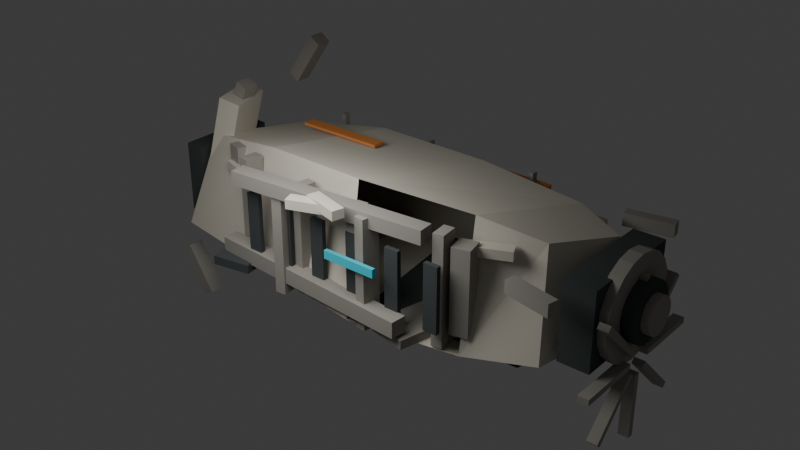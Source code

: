 # Source: TC_HeavyCrashHull_V1.blend  (saved by Blender 4.0.36; exported with 4.5.12 LTS)
import bpy
from mathutils import Matrix  # noqa: F401  (used for matrix-valued properties, if any)

bpy.ops.wm.read_factory_settings(use_empty=True)
scene = bpy.context.scene
scene.name = 'Scene'

# ---- collections
col_collection = bpy.data.collections.new('Collection'); scene.collection.children.link(col_collection)

# ---- materials (node trees are filled in below, after node groups)
mat_tc_mat_worn_off_white_hull = bpy.data.materials.new('TC_MAT_worn_off_white_hull')
mat_tc_mat_worn_off_white_hull.use_transparent_shadow = False
mat_tc_mat_worn_off_white_hull.diffuse_color = (0.72, 0.68, 0.58, 1.0)
mat_tc_mat_graphite_underside_interior = bpy.data.materials.new('TC_MAT_graphite_underside_interior')
mat_tc_mat_graphite_underside_interior.use_transparent_shadow = False
mat_tc_mat_graphite_underside_interior.diffuse_color = (0.08, 0.09, 0.09, 1.0)
mat_tc_mat_worn_steel_ribs_panels = bpy.data.materials.new('TC_MAT_worn_steel_ribs_panels')
mat_tc_mat_worn_steel_ribs_panels.use_transparent_shadow = False
mat_tc_mat_worn_steel_ribs_panels.diffuse_color = (0.38, 0.36, 0.32, 1.0)
mat_tc_mat_muted_orange_markings = bpy.data.materials.new('TC_MAT_muted_orange_markings')
mat_tc_mat_muted_orange_markings.use_transparent_shadow = False
mat_tc_mat_muted_orange_markings.diffuse_color = (0.75, 0.28, 0.08, 1.0)
mat_tc_mat_localized_cyan_breach_slot = bpy.data.materials.new('TC_MAT_localized_cyan_breach_slot')
mat_tc_mat_localized_cyan_breach_slot.use_transparent_shadow = False
mat_tc_mat_localized_cyan_breach_slot.diffuse_color = (0.05, 0.65, 0.8, 1.0)

# ---- material node trees

# ---- world
world_world = bpy.data.worlds.new('World'); scene.world = world_world
world_world.use_nodes = True; world_world.node_tree.nodes.clear()
_N = world_world.node_tree.nodes; _L = world_world.node_tree.links
n0 = _N.new('ShaderNodeOutputWorld'); n0.name = 'World Output'; n0.location = (300, 300)
n1 = _N.new('ShaderNodeBackground'); n1.name = 'Background'; n1.location = (10, 300)
n1.inputs[0].default_value = (0.05088, 0.05088, 0.05088, 1.0)
_L.new(n1.outputs[0], n0.inputs[0])
n0.is_active_output = True
world_world.color = (0.05088, 0.05088, 0.05088)
world_world.use_sun_shadow = False
world_world.sun_shadow_jitter_overblur = 0.0

# ---- lights
light_area = bpy.data.lights.new('Area', 'AREA')
light_area.transmission_factor = 0.0
light_area.energy = 400.0
light_area.shadow_maximum_resolution = 0.006
light_area.use_absolute_resolution = True
light_area.size = 5.0
light_area.size_y = 1.0

# ---- meshes
me_tc_heavycrashhull_v1_broken_asymmetric_industrial_hull_shellmes = bpy.data.meshes.new('TC_HeavyCrashHull_V1_broken_asymmetric_industrial_hull_shellMes')
me_tc_heavycrashhull_v1_broken_asymmetric_industrial_hull_shellmes.from_pydata([(-5.9, -2.0, 0.08), (-5.1, 1.95, 0.0), (-5.45, -1.25, 2.55), (-4.75, 1.45, 2.25), (-2.9, -2.35, -0.05), (-2.3, 2.15, 0.02), (-2.75, -1.75, 3.05), (-2.2, 1.75, 2.62), (0.6, -2.9, 0.0), (0.95, 2.05, -0.03), (0.2, -1.95, 3.15), (1.2, 1.55, 2.7), (3.4, -2.3, -0.12), (3.8, 2.1, 0.0), (3.1, -1.4, 2.95), (4.1, 1.4, 2.5), (5.15, -1.75, 0.05), (5.85, 1.55, 0.12), (4.65, -0.85, 2.55), (5.35, 1.0, 2.22)], [], [(0, 4, 6, 2), (4, 8, 10, 6), (12, 16, 18, 14), (1, 3, 7, 5), (5, 7, 11, 9), (9, 11, 15, 13), (13, 15, 19, 17), (2, 6, 7, 3), (6, 10, 11, 7), (10, 14, 15, 11), (14, 18, 19, 15), (0, 1, 5, 4), (4, 5, 9, 8), (8, 9, 13, 12), (12, 13, 17, 16), (0, 2, 3, 1), (16, 17, 19, 18)])
me_tc_heavycrashhull_v1_broken_asymmetric_industrial_hull_shellmes.materials.append(mat_tc_mat_worn_off_white_hull)
me_tc_heavycrashhull_v1_broken_asymmetric_industrial_hull_shellmes.update()
me_tc_heavycrashhull_v1_flat_graphite_undersidemesh = bpy.data.meshes.new('TC_HeavyCrashHull_V1_flat_graphite_undersideMesh')
me_tc_heavycrashhull_v1_flat_graphite_undersidemesh.from_pydata([(-5.6, -1.75, -0.08), (-5.0, 1.65, -0.08), (5.2, 1.75, -0.08), (4.7, -1.9, -0.08), (-5.3, -1.45, 0.18), (4.5, -1.55, 0.18), (5.0, 1.4, 0.18), (-4.8, 1.35, 0.18)], [], [(0, 1, 2, 3), (0, 4, 7, 1), (3, 2, 6, 5)])
me_tc_heavycrashhull_v1_flat_graphite_undersidemesh.materials.append(mat_tc_mat_graphite_underside_interior)
me_tc_heavycrashhull_v1_flat_graphite_undersidemesh.update()
me_tc_heavycrashhull_v1_large_exposed_internal_rib_1mesh = bpy.data.meshes.new('TC_HeavyCrashHull_V1_large_exposed_internal_rib_1Mesh')
me_tc_heavycrashhull_v1_large_exposed_internal_rib_1mesh.from_pydata([(-3.04, -2.76, -0.045), (-2.76, -2.76, -0.045), (-2.76, -2.28, -0.045), (-3.04, -2.28, -0.045), (-3.04, -2.76, 2.805), (-2.76, -2.76, 2.805), (-2.76, -2.28, 2.805), (-3.04, -2.28, 2.805)], [], [(0, 1, 2, 3), (4, 7, 6, 5), (0, 4, 5, 1), (1, 5, 6, 2), (2, 6, 7, 3), (3, 7, 4, 0)])
me_tc_heavycrashhull_v1_large_exposed_internal_rib_1mesh.materials.append(mat_tc_mat_worn_steel_ribs_panels)
me_tc_heavycrashhull_v1_large_exposed_internal_rib_1mesh.update()
me_tc_heavycrashhull_v1_graphite_void_between_ribs_1mesh = bpy.data.meshes.new('TC_HeavyCrashHull_V1_graphite_void_between_ribs_1Mesh')
me_tc_heavycrashhull_v1_graphite_void_between_ribs_1mesh.from_pydata([(-2.73, -2.74, 0.51), (-2.35, -2.74, 0.51), (-2.35, -2.62, 0.51), (-2.73, -2.62, 0.51), (-2.73, -2.74, 2.21), (-2.35, -2.74, 2.21), (-2.35, -2.62, 2.21), (-2.73, -2.62, 2.21)], [], [(0, 1, 2, 3), (4, 7, 6, 5), (0, 4, 5, 1), (1, 5, 6, 2), (2, 6, 7, 3), (3, 7, 4, 0)])
me_tc_heavycrashhull_v1_graphite_void_between_ribs_1mesh.materials.append(mat_tc_mat_graphite_underside_interior)
me_tc_heavycrashhull_v1_graphite_void_between_ribs_1mesh.update()
me_tc_heavycrashhull_v1_large_exposed_internal_rib_2mesh = bpy.data.meshes.new('TC_HeavyCrashHull_V1_large_exposed_internal_rib_2Mesh')
me_tc_heavycrashhull_v1_large_exposed_internal_rib_2mesh.from_pydata([(-1.99, -2.76, -0.045), (-1.71, -2.76, -0.045), (-1.71, -2.28, -0.045), (-1.99, -2.28, -0.045), (-1.99, -2.76, 2.805), (-1.71, -2.76, 2.805), (-1.71, -2.28, 2.805), (-1.99, -2.28, 2.805)], [], [(0, 1, 2, 3), (4, 7, 6, 5), (0, 4, 5, 1), (1, 5, 6, 2), (2, 6, 7, 3), (3, 7, 4, 0)])
me_tc_heavycrashhull_v1_large_exposed_internal_rib_2mesh.materials.append(mat_tc_mat_worn_steel_ribs_panels)
me_tc_heavycrashhull_v1_large_exposed_internal_rib_2mesh.update()
me_tc_heavycrashhull_v1_graphite_void_between_ribs_2mesh = bpy.data.meshes.new('TC_HeavyCrashHull_V1_graphite_void_between_ribs_2Mesh')
me_tc_heavycrashhull_v1_graphite_void_between_ribs_2mesh.from_pydata([(-1.68, -2.74, 0.51), (-1.3, -2.74, 0.51), (-1.3, -2.62, 0.51), (-1.68, -2.62, 0.51), (-1.68, -2.74, 2.21), (-1.3, -2.74, 2.21), (-1.3, -2.62, 2.21), (-1.68, -2.62, 2.21)], [], [(0, 1, 2, 3), (4, 7, 6, 5), (0, 4, 5, 1), (1, 5, 6, 2), (2, 6, 7, 3), (3, 7, 4, 0)])
me_tc_heavycrashhull_v1_graphite_void_between_ribs_2mesh.materials.append(mat_tc_mat_graphite_underside_interior)
me_tc_heavycrashhull_v1_graphite_void_between_ribs_2mesh.update()
me_tc_heavycrashhull_v1_large_exposed_internal_rib_3mesh = bpy.data.meshes.new('TC_HeavyCrashHull_V1_large_exposed_internal_rib_3Mesh')
me_tc_heavycrashhull_v1_large_exposed_internal_rib_3mesh.from_pydata([(-0.94, -2.76, -0.045), (-0.66, -2.76, -0.045), (-0.66, -2.28, -0.045), (-0.94, -2.28, -0.045), (-0.94, -2.76, 2.805), (-0.66, -2.76, 2.805), (-0.66, -2.28, 2.805), (-0.94, -2.28, 2.805)], [], [(0, 1, 2, 3), (4, 7, 6, 5), (0, 4, 5, 1), (1, 5, 6, 2), (2, 6, 7, 3), (3, 7, 4, 0)])
me_tc_heavycrashhull_v1_large_exposed_internal_rib_3mesh.materials.append(mat_tc_mat_worn_steel_ribs_panels)
me_tc_heavycrashhull_v1_large_exposed_internal_rib_3mesh.update()
me_tc_heavycrashhull_v1_graphite_void_between_ribs_3mesh = bpy.data.meshes.new('TC_HeavyCrashHull_V1_graphite_void_between_ribs_3Mesh')
me_tc_heavycrashhull_v1_graphite_void_between_ribs_3mesh.from_pydata([(-0.63, -2.74, 0.51), (-0.25, -2.74, 0.51), (-0.25, -2.62, 0.51), (-0.63, -2.62, 0.51), (-0.63, -2.74, 2.21), (-0.25, -2.74, 2.21), (-0.25, -2.62, 2.21), (-0.63, -2.62, 2.21)], [], [(0, 1, 2, 3), (4, 7, 6, 5), (0, 4, 5, 1), (1, 5, 6, 2), (2, 6, 7, 3), (3, 7, 4, 0)])
me_tc_heavycrashhull_v1_graphite_void_between_ribs_3mesh.materials.append(mat_tc_mat_graphite_underside_interior)
me_tc_heavycrashhull_v1_graphite_void_between_ribs_3mesh.update()
me_tc_heavycrashhull_v1_large_exposed_internal_rib_4mesh = bpy.data.meshes.new('TC_HeavyCrashHull_V1_large_exposed_internal_rib_4Mesh')
me_tc_heavycrashhull_v1_large_exposed_internal_rib_4mesh.from_pydata([(0.16, -2.76, -0.045), (0.44, -2.76, -0.045), (0.44, -2.28, -0.045), (0.16, -2.28, -0.045), (0.16, -2.76, 2.805), (0.44, -2.76, 2.805), (0.44, -2.28, 2.805), (0.16, -2.28, 2.805)], [], [(0, 1, 2, 3), (4, 7, 6, 5), (0, 4, 5, 1), (1, 5, 6, 2), (2, 6, 7, 3), (3, 7, 4, 0)])
me_tc_heavycrashhull_v1_large_exposed_internal_rib_4mesh.materials.append(mat_tc_mat_worn_steel_ribs_panels)
me_tc_heavycrashhull_v1_large_exposed_internal_rib_4mesh.update()
me_tc_heavycrashhull_v1_graphite_void_between_ribs_4mesh = bpy.data.meshes.new('TC_HeavyCrashHull_V1_graphite_void_between_ribs_4Mesh')
me_tc_heavycrashhull_v1_graphite_void_between_ribs_4mesh.from_pydata([(0.47, -2.74, 0.51), (0.85, -2.74, 0.51), (0.85, -2.62, 0.51), (0.47, -2.62, 0.51), (0.47, -2.74, 2.21), (0.85, -2.74, 2.21), (0.85, -2.62, 2.21), (0.47, -2.62, 2.21)], [], [(0, 1, 2, 3), (4, 7, 6, 5), (0, 4, 5, 1), (1, 5, 6, 2), (2, 6, 7, 3), (3, 7, 4, 0)])
me_tc_heavycrashhull_v1_graphite_void_between_ribs_4mesh.materials.append(mat_tc_mat_graphite_underside_interior)
me_tc_heavycrashhull_v1_graphite_void_between_ribs_4mesh.update()
me_tc_heavycrashhull_v1_large_exposed_internal_rib_5mesh = bpy.data.meshes.new('TC_HeavyCrashHull_V1_large_exposed_internal_rib_5Mesh')
me_tc_heavycrashhull_v1_large_exposed_internal_rib_5mesh.from_pydata([(1.31, -2.76, -0.045), (1.59, -2.76, -0.045), (1.59, -2.28, -0.045), (1.31, -2.28, -0.045), (1.31, -2.76, 2.805), (1.59, -2.76, 2.805), (1.59, -2.28, 2.805), (1.31, -2.28, 2.805)], [], [(0, 1, 2, 3), (4, 7, 6, 5), (0, 4, 5, 1), (1, 5, 6, 2), (2, 6, 7, 3), (3, 7, 4, 0)])
me_tc_heavycrashhull_v1_large_exposed_internal_rib_5mesh.materials.append(mat_tc_mat_worn_steel_ribs_panels)
me_tc_heavycrashhull_v1_large_exposed_internal_rib_5mesh.update()
me_tc_heavycrashhull_v1_graphite_void_between_ribs_5mesh = bpy.data.meshes.new('TC_HeavyCrashHull_V1_graphite_void_between_ribs_5Mesh')
me_tc_heavycrashhull_v1_graphite_void_between_ribs_5mesh.from_pydata([(1.62, -2.74, 0.51), (2.0, -2.74, 0.51), (2.0, -2.62, 0.51), (1.62, -2.62, 0.51), (1.62, -2.74, 2.21), (2.0, -2.74, 2.21), (2.0, -2.62, 2.21), (1.62, -2.62, 2.21)], [], [(0, 1, 2, 3), (4, 7, 6, 5), (0, 4, 5, 1), (1, 5, 6, 2), (2, 6, 7, 3), (3, 7, 4, 0)])
me_tc_heavycrashhull_v1_graphite_void_between_ribs_5mesh.materials.append(mat_tc_mat_graphite_underside_interior)
me_tc_heavycrashhull_v1_graphite_void_between_ribs_5mesh.update()
me_tc_heavycrashhull_v1_large_exposed_internal_rib_6mesh = bpy.data.meshes.new('TC_HeavyCrashHull_V1_large_exposed_internal_rib_6Mesh')
me_tc_heavycrashhull_v1_large_exposed_internal_rib_6mesh.from_pydata([(2.41, -2.76, -0.045), (2.69, -2.76, -0.045), (2.69, -2.28, -0.045), (2.41, -2.28, -0.045), (2.41, -2.76, 2.805), (2.69, -2.76, 2.805), (2.69, -2.28, 2.805), (2.41, -2.28, 2.805)], [], [(0, 1, 2, 3), (4, 7, 6, 5), (0, 4, 5, 1), (1, 5, 6, 2), (2, 6, 7, 3), (3, 7, 4, 0)])
me_tc_heavycrashhull_v1_large_exposed_internal_rib_6mesh.materials.append(mat_tc_mat_worn_steel_ribs_panels)
me_tc_heavycrashhull_v1_large_exposed_internal_rib_6mesh.update()
me_tc_heavycrashhull_v1_graphite_void_between_ribs_6mesh = bpy.data.meshes.new('TC_HeavyCrashHull_V1_graphite_void_between_ribs_6Mesh')
me_tc_heavycrashhull_v1_graphite_void_between_ribs_6mesh.from_pydata([(2.72, -2.74, 0.51), (3.1, -2.74, 0.51), (3.1, -2.62, 0.51), (2.72, -2.62, 0.51), (2.72, -2.74, 2.21), (3.1, -2.74, 2.21), (3.1, -2.62, 2.21), (2.72, -2.62, 2.21)], [], [(0, 1, 2, 3), (4, 7, 6, 5), (0, 4, 5, 1), (1, 5, 6, 2), (2, 6, 7, 3), (3, 7, 4, 0)])
me_tc_heavycrashhull_v1_graphite_void_between_ribs_6mesh.materials.append(mat_tc_mat_graphite_underside_interior)
me_tc_heavycrashhull_v1_graphite_void_between_ribs_6mesh.update()
me_tc_heavycrashhull_v1_thick_torn_breach_lower_lipmesh = bpy.data.meshes.new('TC_HeavyCrashHull_V1_thick_torn_breach_lower_lipMesh')
me_tc_heavycrashhull_v1_thick_torn_breach_lower_lipmesh.from_pydata([(-3.5, -2.99, 0.25), (2.4, -2.99, 0.25), (2.4, -2.57, 0.25), (-3.5, -2.57, 0.25), (-3.5, -2.99, 0.67), (2.4, -2.99, 0.67), (2.4, -2.57, 0.67), (-3.5, -2.57, 0.67)], [], [(0, 1, 2, 3), (4, 7, 6, 5), (0, 4, 5, 1), (1, 5, 6, 2), (2, 6, 7, 3), (3, 7, 4, 0)])
me_tc_heavycrashhull_v1_thick_torn_breach_lower_lipmesh.materials.append(mat_tc_mat_worn_steel_ribs_panels)
me_tc_heavycrashhull_v1_thick_torn_breach_lower_lipmesh.update()
me_tc_heavycrashhull_v1_thick_torn_breach_upper_lipmesh = bpy.data.meshes.new('TC_HeavyCrashHull_V1_thick_torn_breach_upper_lipMesh')
me_tc_heavycrashhull_v1_thick_torn_breach_upper_lipmesh.from_pydata([(-3.05, -2.89, 2.54), (2.35, -2.89, 2.54), (2.35, -2.47, 2.54), (-3.05, -2.47, 2.54), (-3.05, -2.89, 2.9), (2.35, -2.89, 2.9), (2.35, -2.47, 2.9), (-3.05, -2.47, 2.9)], [], [(0, 1, 2, 3), (4, 7, 6, 5), (0, 4, 5, 1), (1, 5, 6, 2), (2, 6, 7, 3), (3, 7, 4, 0)])
me_tc_heavycrashhull_v1_thick_torn_breach_upper_lipmesh.materials.append(mat_tc_mat_worn_steel_ribs_panels)
me_tc_heavycrashhull_v1_thick_torn_breach_upper_lipmesh.update()
me_tc_heavycrashhull_v1_breach_forward_ripped_vertical_edgemesh = bpy.data.meshes.new('TC_HeavyCrashHull_V1_breach_forward_ripped_vertical_edgeMesh')
me_tc_heavycrashhull_v1_breach_forward_ripped_vertical_edgemesh.from_pydata([(-3.76, -2.86, 0.255), (-3.34, -2.86, 0.255), (-3.34, -2.38, 0.255), (-3.76, -2.38, 0.255), (-3.76, -2.86, 2.705), (-3.34, -2.86, 2.705), (-3.34, -2.38, 2.705), (-3.76, -2.38, 2.705)], [], [(0, 1, 2, 3), (4, 7, 6, 5), (0, 4, 5, 1), (1, 5, 6, 2), (2, 6, 7, 3), (3, 7, 4, 0)])
me_tc_heavycrashhull_v1_breach_forward_ripped_vertical_edgemesh.materials.append(mat_tc_mat_worn_steel_ribs_panels)
me_tc_heavycrashhull_v1_breach_forward_ripped_vertical_edgemesh.update()
me_tc_heavycrashhull_v1_breach_rear_ripped_vertical_edgemesh = bpy.data.meshes.new('TC_HeavyCrashHull_V1_breach_rear_ripped_vertical_edgeMesh')
me_tc_heavycrashhull_v1_breach_rear_ripped_vertical_edgemesh.from_pydata([(2.52, -2.95, 0.34), (2.98, -2.95, 0.34), (2.98, -2.45, 0.34), (2.52, -2.45, 0.34), (2.52, -2.95, 2.54), (2.98, -2.95, 2.54), (2.98, -2.45, 2.54), (2.52, -2.45, 2.54)], [], [(0, 1, 2, 3), (4, 7, 6, 5), (0, 4, 5, 1), (1, 5, 6, 2), (2, 6, 7, 3), (3, 7, 4, 0)])
me_tc_heavycrashhull_v1_breach_rear_ripped_vertical_edgemesh.materials.append(mat_tc_mat_worn_steel_ribs_panels)
me_tc_heavycrashhull_v1_breach_rear_ripped_vertical_edgemesh.update()
me_tc_heavycrashhull_v1_curled_torn_breach_panel_1mesh = bpy.data.meshes.new('TC_HeavyCrashHull_V1_curled_torn_breach_panel_1Mesh')
me_tc_heavycrashhull_v1_curled_torn_breach_panel_1mesh.from_pydata([(-3.625, -3.11, 2.03), (-2.575, -3.11, 2.03), (-2.575, -2.79, 2.03), (-3.625, -2.79, 2.03), (-3.625, -3.11, 2.27), (-2.575, -3.11, 2.27), (-2.575, -2.79, 2.27), (-3.625, -2.79, 2.27)], [], [(0, 1, 2, 3), (4, 7, 6, 5), (0, 4, 5, 1), (1, 5, 6, 2), (2, 6, 7, 3), (3, 7, 4, 0)])
me_tc_heavycrashhull_v1_curled_torn_breach_panel_1mesh.materials.append(mat_tc_mat_worn_off_white_hull)
me_tc_heavycrashhull_v1_curled_torn_breach_panel_1mesh.update()
me_tc_heavycrashhull_v1_curled_torn_breach_panel_2mesh = bpy.data.meshes.new('TC_HeavyCrashHull_V1_curled_torn_breach_panel_2Mesh')
me_tc_heavycrashhull_v1_curled_torn_breach_panel_2mesh.from_pydata([(-1.775, -3.11, 2.73), (-0.725, -3.11, 2.73), (-0.725, -2.79, 2.73), (-1.775, -2.79, 2.73), (-1.775, -3.11, 2.97), (-0.725, -3.11, 2.97), (-0.725, -2.79, 2.97), (-1.775, -2.79, 2.97)], [], [(0, 1, 2, 3), (4, 7, 6, 5), (0, 4, 5, 1), (1, 5, 6, 2), (2, 6, 7, 3), (3, 7, 4, 0)])
me_tc_heavycrashhull_v1_curled_torn_breach_panel_2mesh.materials.append(mat_tc_mat_worn_off_white_hull)
me_tc_heavycrashhull_v1_curled_torn_breach_panel_2mesh.update()
me_tc_heavycrashhull_v1_curled_torn_breach_panel_3mesh = bpy.data.meshes.new('TC_HeavyCrashHull_V1_curled_torn_breach_panel_3Mesh')
me_tc_heavycrashhull_v1_curled_torn_breach_panel_3mesh.from_pydata([(0.525, -3.11, 2.8), (1.575, -3.11, 2.8), (1.575, -2.79, 2.8), (0.525, -2.79, 2.8), (0.525, -3.11, 3.04), (1.575, -3.11, 3.04), (1.575, -2.79, 3.04), (0.525, -2.79, 3.04)], [], [(0, 1, 2, 3), (4, 7, 6, 5), (0, 4, 5, 1), (1, 5, 6, 2), (2, 6, 7, 3), (3, 7, 4, 0)])
me_tc_heavycrashhull_v1_curled_torn_breach_panel_3mesh.materials.append(mat_tc_mat_worn_off_white_hull)
me_tc_heavycrashhull_v1_curled_torn_breach_panel_3mesh.update()
me_tc_heavycrashhull_v1_curled_torn_breach_panel_4mesh = bpy.data.meshes.new('TC_HeavyCrashHull_V1_curled_torn_breach_panel_4Mesh')
me_tc_heavycrashhull_v1_curled_torn_breach_panel_4mesh.from_pydata([(2.175, -3.11, 2.23), (3.225, -3.11, 2.23), (3.225, -2.79, 2.23), (2.175, -2.79, 2.23), (2.175, -3.11, 2.47), (3.225, -3.11, 2.47), (3.225, -2.79, 2.47), (2.175, -2.79, 2.47)], [], [(0, 1, 2, 3), (4, 7, 6, 5), (0, 4, 5, 1), (1, 5, 6, 2), (2, 6, 7, 3), (3, 7, 4, 0)])
me_tc_heavycrashhull_v1_curled_torn_breach_panel_4mesh.materials.append(mat_tc_mat_worn_off_white_hull)
me_tc_heavycrashhull_v1_curled_torn_breach_panel_4mesh.update()
me_tc_heavycrashhull_v1_uneven_buried_torn_lower_edge_1mesh = bpy.data.meshes.new('TC_HeavyCrashHull_V1_uneven_buried_torn_lower_edge_1Mesh')
me_tc_heavycrashhull_v1_uneven_buried_torn_lower_edge_1mesh.from_pydata([(-4.175, -2.45, 0.06), (-3.125, -2.45, 0.06), (-3.125, 1.95, 0.06), (-4.175, 1.95, 0.06), (-4.175, -2.45, 0.3), (-3.125, -2.45, 0.3), (-3.125, 1.95, 0.3), (-4.175, 1.95, 0.3)], [], [(0, 1, 2, 3), (4, 7, 6, 5), (0, 4, 5, 1), (1, 5, 6, 2), (2, 6, 7, 3), (3, 7, 4, 0)])
me_tc_heavycrashhull_v1_uneven_buried_torn_lower_edge_1mesh.materials.append(mat_tc_mat_graphite_underside_interior)
me_tc_heavycrashhull_v1_uneven_buried_torn_lower_edge_1mesh.update()
me_tc_heavycrashhull_v1_uneven_buried_torn_lower_edge_2mesh = bpy.data.meshes.new('TC_HeavyCrashHull_V1_uneven_buried_torn_lower_edge_2Mesh')
me_tc_heavycrashhull_v1_uneven_buried_torn_lower_edge_2mesh.from_pydata([(-2.575, -2.45, -0.17), (-1.525, -2.45, -0.17), (-1.525, 1.95, -0.17), (-2.575, 1.95, -0.17), (-2.575, -2.45, 0.07), (-1.525, -2.45, 0.07), (-1.525, 1.95, 0.07), (-2.575, 1.95, 0.07)], [], [(0, 1, 2, 3), (4, 7, 6, 5), (0, 4, 5, 1), (1, 5, 6, 2), (2, 6, 7, 3), (3, 7, 4, 0)])
me_tc_heavycrashhull_v1_uneven_buried_torn_lower_edge_2mesh.materials.append(mat_tc_mat_worn_steel_ribs_panels)
me_tc_heavycrashhull_v1_uneven_buried_torn_lower_edge_2mesh.update()
me_tc_heavycrashhull_v1_uneven_buried_torn_lower_edge_3mesh = bpy.data.meshes.new('TC_HeavyCrashHull_V1_uneven_buried_torn_lower_edge_3Mesh')
me_tc_heavycrashhull_v1_uneven_buried_torn_lower_edge_3mesh.from_pydata([(0.225, -2.45, -0.24), (1.275, -2.45, -0.24), (1.275, 1.95, -0.24), (0.225, 1.95, -0.24), (0.225, -2.45, 0.0), (1.275, -2.45, 0.0), (1.275, 1.95, 0.0), (0.225, 1.95, 0.0)], [], [(0, 1, 2, 3), (4, 7, 6, 5), (0, 4, 5, 1), (1, 5, 6, 2), (2, 6, 7, 3), (3, 7, 4, 0)])
me_tc_heavycrashhull_v1_uneven_buried_torn_lower_edge_3mesh.materials.append(mat_tc_mat_graphite_underside_interior)
me_tc_heavycrashhull_v1_uneven_buried_torn_lower_edge_3mesh.update()
me_tc_heavycrashhull_v1_uneven_buried_torn_lower_edge_4mesh = bpy.data.meshes.new('TC_HeavyCrashHull_V1_uneven_buried_torn_lower_edge_4Mesh')
me_tc_heavycrashhull_v1_uneven_buried_torn_lower_edge_4mesh.from_pydata([(1.825, -2.45, -0.07), (2.875, -2.45, -0.07), (2.875, 1.95, -0.07), (1.825, 1.95, -0.07), (1.825, -2.45, 0.17), (2.875, -2.45, 0.17), (2.875, 1.95, 0.17), (1.825, 1.95, 0.17)], [], [(0, 1, 2, 3), (4, 7, 6, 5), (0, 4, 5, 1), (1, 5, 6, 2), (2, 6, 7, 3), (3, 7, 4, 0)])
me_tc_heavycrashhull_v1_uneven_buried_torn_lower_edge_4mesh.materials.append(mat_tc_mat_worn_steel_ribs_panels)
me_tc_heavycrashhull_v1_uneven_buried_torn_lower_edge_4mesh.update()
me_tc_heavycrashhull_v1_uneven_buried_torn_lower_edge_5mesh = bpy.data.meshes.new('TC_HeavyCrashHull_V1_uneven_buried_torn_lower_edge_5Mesh')
me_tc_heavycrashhull_v1_uneven_buried_torn_lower_edge_5mesh.from_pydata([(3.525, -2.45, -0.1), (4.575, -2.45, -0.1), (4.575, 1.95, -0.1), (3.525, 1.95, -0.1), (3.525, -2.45, 0.14), (4.575, -2.45, 0.14), (4.575, 1.95, 0.14), (3.525, 1.95, 0.14)], [], [(0, 1, 2, 3), (4, 7, 6, 5), (0, 4, 5, 1), (1, 5, 6, 2), (2, 6, 7, 3), (3, 7, 4, 0)])
me_tc_heavycrashhull_v1_uneven_buried_torn_lower_edge_5mesh.materials.append(mat_tc_mat_graphite_underside_interior)
me_tc_heavycrashhull_v1_uneven_buried_torn_lower_edge_5mesh.update()
me_tc_heavycrashhull_v1_manufactured_hull_panel_1mesh = bpy.data.meshes.new('TC_HeavyCrashHull_V1_manufactured_hull_panel_1Mesh')
me_tc_heavycrashhull_v1_manufactured_hull_panel_1mesh.from_pydata([(-4.575, 1.97, 0.825), (-3.025, 1.97, 0.825), (-3.025, 2.19, 0.825), (-4.575, 2.19, 0.825), (-4.575, 1.97, 1.875), (-3.025, 1.97, 1.875), (-3.025, 2.19, 1.875), (-4.575, 2.19, 1.875)], [], [(0, 1, 2, 3), (4, 7, 6, 5), (0, 4, 5, 1), (1, 5, 6, 2), (2, 6, 7, 3), (3, 7, 4, 0)])
me_tc_heavycrashhull_v1_manufactured_hull_panel_1mesh.materials.append(mat_tc_mat_worn_off_white_hull)
me_tc_heavycrashhull_v1_manufactured_hull_panel_1mesh.update()
me_tc_heavycrashhull_v1_manufactured_hull_panel_2mesh = bpy.data.meshes.new('TC_HeavyCrashHull_V1_manufactured_hull_panel_2Mesh')
me_tc_heavycrashhull_v1_manufactured_hull_panel_2mesh.from_pydata([(-1.975, 1.97, 0.825), (-0.425, 1.97, 0.825), (-0.425, 2.19, 0.825), (-1.975, 2.19, 0.825), (-1.975, 1.97, 1.875), (-0.425, 1.97, 1.875), (-0.425, 2.19, 1.875), (-1.975, 2.19, 1.875)], [], [(0, 1, 2, 3), (4, 7, 6, 5), (0, 4, 5, 1), (1, 5, 6, 2), (2, 6, 7, 3), (3, 7, 4, 0)])
me_tc_heavycrashhull_v1_manufactured_hull_panel_2mesh.materials.append(mat_tc_mat_worn_off_white_hull)
me_tc_heavycrashhull_v1_manufactured_hull_panel_2mesh.update()
me_tc_heavycrashhull_v1_manufactured_hull_panel_3mesh = bpy.data.meshes.new('TC_HeavyCrashHull_V1_manufactured_hull_panel_3Mesh')
me_tc_heavycrashhull_v1_manufactured_hull_panel_3mesh.from_pydata([(0.625, 1.97, 0.825), (2.175, 1.97, 0.825), (2.175, 2.19, 0.825), (0.625, 2.19, 0.825), (0.625, 1.97, 1.875), (2.175, 1.97, 1.875), (2.175, 2.19, 1.875), (0.625, 2.19, 1.875)], [], [(0, 1, 2, 3), (4, 7, 6, 5), (0, 4, 5, 1), (1, 5, 6, 2), (2, 6, 7, 3), (3, 7, 4, 0)])
me_tc_heavycrashhull_v1_manufactured_hull_panel_3mesh.materials.append(mat_tc_mat_worn_off_white_hull)
me_tc_heavycrashhull_v1_manufactured_hull_panel_3mesh.update()
me_tc_heavycrashhull_v1_manufactured_hull_panel_4mesh = bpy.data.meshes.new('TC_HeavyCrashHull_V1_manufactured_hull_panel_4Mesh')
me_tc_heavycrashhull_v1_manufactured_hull_panel_4mesh.from_pydata([(2.825, 1.97, 0.825), (4.375, 1.97, 0.825), (4.375, 2.19, 0.825), (2.825, 2.19, 0.825), (2.825, 1.97, 1.875), (4.375, 1.97, 1.875), (4.375, 2.19, 1.875), (2.825, 2.19, 1.875)], [], [(0, 1, 2, 3), (4, 7, 6, 5), (0, 4, 5, 1), (1, 5, 6, 2), (2, 6, 7, 3), (3, 7, 4, 0)])
me_tc_heavycrashhull_v1_manufactured_hull_panel_4mesh.materials.append(mat_tc_mat_worn_off_white_hull)
me_tc_heavycrashhull_v1_manufactured_hull_panel_4mesh.update()
me_tc_heavycrashhull_v1_worn_steel_panel_seam_1mesh = bpy.data.meshes.new('TC_HeavyCrashHull_V1_worn_steel_panel_seam_1Mesh')
me_tc_heavycrashhull_v1_worn_steel_panel_seam_1mesh.from_pydata([(-4.06, 2.13, 0.35), (-3.94, 2.13, 0.35), (-3.94, 2.31, 0.35), (-4.06, 2.31, 0.35), (-4.06, 2.13, 2.45), (-3.94, 2.13, 2.45), (-3.94, 2.31, 2.45), (-4.06, 2.31, 2.45)], [], [(0, 1, 2, 3), (4, 7, 6, 5), (0, 4, 5, 1), (1, 5, 6, 2), (2, 6, 7, 3), (3, 7, 4, 0)])
me_tc_heavycrashhull_v1_worn_steel_panel_seam_1mesh.materials.append(mat_tc_mat_worn_steel_ribs_panels)
me_tc_heavycrashhull_v1_worn_steel_panel_seam_1mesh.update()
me_tc_heavycrashhull_v1_worn_steel_panel_seam_2mesh = bpy.data.meshes.new('TC_HeavyCrashHull_V1_worn_steel_panel_seam_2Mesh')
me_tc_heavycrashhull_v1_worn_steel_panel_seam_2mesh.from_pydata([(-1.06, 2.13, 0.35), (-0.94, 2.13, 0.35), (-0.94, 2.31, 0.35), (-1.06, 2.31, 0.35), (-1.06, 2.13, 2.45), (-0.94, 2.13, 2.45), (-0.94, 2.31, 2.45), (-1.06, 2.31, 2.45)], [], [(0, 1, 2, 3), (4, 7, 6, 5), (0, 4, 5, 1), (1, 5, 6, 2), (2, 6, 7, 3), (3, 7, 4, 0)])
me_tc_heavycrashhull_v1_worn_steel_panel_seam_2mesh.materials.append(mat_tc_mat_worn_steel_ribs_panels)
me_tc_heavycrashhull_v1_worn_steel_panel_seam_2mesh.update()
me_tc_heavycrashhull_v1_worn_steel_panel_seam_3mesh = bpy.data.meshes.new('TC_HeavyCrashHull_V1_worn_steel_panel_seam_3Mesh')
me_tc_heavycrashhull_v1_worn_steel_panel_seam_3mesh.from_pydata([(2.14, 2.13, 0.35), (2.26, 2.13, 0.35), (2.26, 2.31, 0.35), (2.14, 2.31, 0.35), (2.14, 2.13, 2.45), (2.26, 2.13, 2.45), (2.26, 2.31, 2.45), (2.14, 2.31, 2.45)], [], [(0, 1, 2, 3), (4, 7, 6, 5), (0, 4, 5, 1), (1, 5, 6, 2), (2, 6, 7, 3), (3, 7, 4, 0)])
me_tc_heavycrashhull_v1_worn_steel_panel_seam_3mesh.materials.append(mat_tc_mat_worn_steel_ribs_panels)
me_tc_heavycrashhull_v1_worn_steel_panel_seam_3mesh.update()
me_tc_heavycrashhull_v1_crushed_front_folded_offwhite_plate_leftme = bpy.data.meshes.new('TC_HeavyCrashHull_V1_crushed_front_folded_offwhite_plate_leftMe')
me_tc_heavycrashhull_v1_crushed_front_folded_offwhite_plate_leftme.from_pydata([(-6.31, -1.675, 0.225), (-5.59, -1.675, 0.225), (-5.59, 0.175, 0.225), (-6.31, 0.175, 0.225), (-6.31, -1.675, 1.875), (-5.59, -1.675, 1.875), (-5.59, 0.175, 1.875), (-6.31, 0.175, 1.875)], [], [(0, 1, 2, 3), (4, 7, 6, 5), (0, 4, 5, 1), (1, 5, 6, 2), (2, 6, 7, 3), (3, 7, 4, 0)])
me_tc_heavycrashhull_v1_crushed_front_folded_offwhite_plate_leftme.materials.append(mat_tc_mat_worn_off_white_hull)
me_tc_heavycrashhull_v1_crushed_front_folded_offwhite_plate_leftme.update()
me_tc_heavycrashhull_v1_crushed_front_folded_offwhite_plate_rightm = bpy.data.meshes.new('TC_HeavyCrashHull_V1_crushed_front_folded_offwhite_plate_rightM')
me_tc_heavycrashhull_v1_crushed_front_folded_offwhite_plate_rightm.from_pydata([(-6.01, 0.225, 0.415), (-5.43, 0.225, 0.415), (-5.43, 1.475, 0.415), (-6.01, 1.475, 0.415), (-6.01, 0.225, 2.265), (-5.43, 0.225, 2.265), (-5.43, 1.475, 2.265), (-6.01, 1.475, 2.265)], [], [(0, 1, 2, 3), (4, 7, 6, 5), (0, 4, 5, 1), (1, 5, 6, 2), (2, 6, 7, 3), (3, 7, 4, 0)])
me_tc_heavycrashhull_v1_crushed_front_folded_offwhite_plate_rightm.materials.append(mat_tc_mat_worn_off_white_hull)
me_tc_heavycrashhull_v1_crushed_front_folded_offwhite_plate_rightm.update()
me_tc_heavycrashhull_v1_crushed_front_large_graphite_voidmesh = bpy.data.meshes.new('TC_HeavyCrashHull_V1_crushed_front_large_graphite_voidMesh')
me_tc_heavycrashhull_v1_crushed_front_large_graphite_voidmesh.from_pydata([(-6.41, -1.455, 0.145), (-5.89, -1.455, 0.145), (-5.89, 0.895, 0.145), (-6.41, 0.895, 0.145), (-6.41, -1.455, 2.095), (-5.89, -1.455, 2.095), (-5.89, 0.895, 2.095), (-6.41, 0.895, 2.095)], [], [(0, 1, 2, 3), (4, 7, 6, 5), (0, 4, 5, 1), (1, 5, 6, 2), (2, 6, 7, 3), (3, 7, 4, 0)])
me_tc_heavycrashhull_v1_crushed_front_large_graphite_voidmesh.materials.append(mat_tc_mat_graphite_underside_interior)
me_tc_heavycrashhull_v1_crushed_front_large_graphite_voidmesh.update()
me_tc_heavycrashhull_v1_jagged_front_steel_fracture_strut_1mesh = bpy.data.meshes.new('TC_HeavyCrashHull_V1_jagged_front_steel_fracture_strut_1Mesh')
me_tc_heavycrashhull_v1_jagged_front_steel_fracture_strut_1mesh.from_pydata([(-6.19, -1.76, 1.175), (-5.85, -1.76, 1.175), (-5.85, -1.34, 1.175), (-6.19, -1.34, 1.175), (-6.19, -1.76, 2.625), (-5.85, -1.76, 2.625), (-5.85, -1.34, 2.625), (-6.19, -1.34, 2.625)], [], [(0, 1, 2, 3), (4, 7, 6, 5), (0, 4, 5, 1), (1, 5, 6, 2), (2, 6, 7, 3), (3, 7, 4, 0)])
me_tc_heavycrashhull_v1_jagged_front_steel_fracture_strut_1mesh.materials.append(mat_tc_mat_worn_steel_ribs_panels)
me_tc_heavycrashhull_v1_jagged_front_steel_fracture_strut_1mesh.update()
me_tc_heavycrashhull_v1_jagged_front_steel_fracture_strut_2mesh = bpy.data.meshes.new('TC_HeavyCrashHull_V1_jagged_front_steel_fracture_strut_2Mesh')
me_tc_heavycrashhull_v1_jagged_front_steel_fracture_strut_2mesh.from_pydata([(-6.19, -0.86, -0.025), (-5.85, -0.86, -0.025), (-5.85, -0.44, -0.025), (-6.19, -0.44, -0.025), (-6.19, -0.86, 1.425), (-5.85, -0.86, 1.425), (-5.85, -0.44, 1.425), (-6.19, -0.44, 1.425)], [], [(0, 1, 2, 3), (4, 7, 6, 5), (0, 4, 5, 1), (1, 5, 6, 2), (2, 6, 7, 3), (3, 7, 4, 0)])
me_tc_heavycrashhull_v1_jagged_front_steel_fracture_strut_2mesh.materials.append(mat_tc_mat_worn_steel_ribs_panels)
me_tc_heavycrashhull_v1_jagged_front_steel_fracture_strut_2mesh.update()
me_tc_heavycrashhull_v1_jagged_front_steel_fracture_strut_3mesh = bpy.data.meshes.new('TC_HeavyCrashHull_V1_jagged_front_steel_fracture_strut_3Mesh')
me_tc_heavycrashhull_v1_jagged_front_steel_fracture_strut_3mesh.from_pydata([(-6.19, 0.14, 1.325), (-5.85, 0.14, 1.325), (-5.85, 0.56, 1.325), (-6.19, 0.56, 1.325), (-6.19, 0.14, 2.775), (-5.85, 0.14, 2.775), (-5.85, 0.56, 2.775), (-6.19, 0.56, 2.775)], [], [(0, 1, 2, 3), (4, 7, 6, 5), (0, 4, 5, 1), (1, 5, 6, 2), (2, 6, 7, 3), (3, 7, 4, 0)])
me_tc_heavycrashhull_v1_jagged_front_steel_fracture_strut_3mesh.materials.append(mat_tc_mat_worn_steel_ribs_panels)
me_tc_heavycrashhull_v1_jagged_front_steel_fracture_strut_3mesh.update()
me_tc_heavycrashhull_v1_jagged_front_steel_fracture_strut_4mesh = bpy.data.meshes.new('TC_HeavyCrashHull_V1_jagged_front_steel_fracture_strut_4Mesh')
me_tc_heavycrashhull_v1_jagged_front_steel_fracture_strut_4mesh.from_pydata([(-6.19, 1.04, 0.225), (-5.85, 1.04, 0.225), (-5.85, 1.46, 0.225), (-6.19, 1.46, 0.225), (-6.19, 1.04, 1.675), (-5.85, 1.04, 1.675), (-5.85, 1.46, 1.675), (-6.19, 1.46, 1.675)], [], [(0, 1, 2, 3), (4, 7, 6, 5), (0, 4, 5, 1), (1, 5, 6, 2), (2, 6, 7, 3), (3, 7, 4, 0)])
me_tc_heavycrashhull_v1_jagged_front_steel_fracture_strut_4mesh.materials.append(mat_tc_mat_worn_steel_ribs_panels)
me_tc_heavycrashhull_v1_jagged_front_steel_fracture_strut_4mesh.update()
me_tc_heavycrashhull_v1_deep_rear_engine_mount_graphite_socketmesh = bpy.data.meshes.new('TC_HeavyCrashHull_V1_deep_rear_engine_mount_graphite_socketMesh')
me_tc_heavycrashhull_v1_deep_rear_engine_mount_graphite_socketmesh.from_pydata([(5.41, -1.475, 0.195), (6.23, -1.475, 0.195), (6.23, 1.475, 0.195), (5.41, 1.475, 0.195), (5.41, -1.475, 2.245), (6.23, -1.475, 2.245), (6.23, 1.475, 2.245), (5.41, 1.475, 2.245)], [], [(0, 1, 2, 3), (4, 7, 6, 5), (0, 4, 5, 1), (1, 5, 6, 2), (2, 6, 7, 3), (3, 7, 4, 0)])
me_tc_heavycrashhull_v1_deep_rear_engine_mount_graphite_socketmesh.materials.append(mat_tc_mat_graphite_underside_interior)
me_tc_heavycrashhull_v1_deep_rear_engine_mount_graphite_socketmesh.update()
me_tc_heavycrashhull_v1_rear_engine_outer_worn_steel_ringmesh = bpy.data.meshes.new('TC_HeavyCrashHull_V1_rear_engine_outer_worn_steel_ringMesh')
me_tc_heavycrashhull_v1_rear_engine_outer_worn_steel_ringmesh.from_pydata([(6.11, 1.32, 1.25), (6.45, 1.32, 1.25), (6.11, 1.255, 0.8421), (6.45, 1.255, 0.8421), (6.11, 1.068, 0.4741), (6.45, 1.068, 0.4741), (6.11, 0.7759, 0.1821), (6.45, 0.7759, 0.1821), (6.11, 0.4079, -0.005395), (6.45, 0.4079, -0.005395), (6.11, 0.0, -0.07), (6.45, 0.0, -0.07), (6.11, -0.4079, -0.005395), (6.45, -0.4079, -0.005395), (6.11, -0.7759, 0.1821), (6.45, -0.7759, 0.1821), (6.11, -1.068, 0.4741), (6.45, -1.068, 0.4741), (6.11, -1.255, 0.8421), (6.45, -1.255, 0.8421), (6.11, -1.32, 1.25), (6.45, -1.32, 1.25), (6.11, -1.255, 1.658), (6.45, -1.255, 1.658), (6.11, -1.068, 2.026), (6.45, -1.068, 2.026), (6.11, -0.7759, 2.318), (6.45, -0.7759, 2.318), (6.11, -0.4079, 2.505), (6.45, -0.4079, 2.505), (6.11, 0.0, 2.57), (6.45, 0.0, 2.57), (6.11, 0.4079, 2.505), (6.45, 0.4079, 2.505), (6.11, 0.7759, 2.318), (6.45, 0.7759, 2.318), (6.11, 1.068, 2.026), (6.45, 1.068, 2.026), (6.11, 1.255, 1.658), (6.45, 1.255, 1.658)], [], [(0, 1, 3, 2), (2, 3, 5, 4), (4, 5, 7, 6), (6, 7, 9, 8), (8, 9, 11, 10), (10, 11, 13, 12), (12, 13, 15, 14), (14, 15, 17, 16), (16, 17, 19, 18), (18, 19, 21, 20), (20, 21, 23, 22), (22, 23, 25, 24), (24, 25, 27, 26), (26, 27, 29, 28), (28, 29, 31, 30), (30, 31, 33, 32), (32, 33, 35, 34), (34, 35, 37, 36), (3, 1, 39, 37, 35, 33, 31, 29, 27, 25, 23, 21, 19, 17, 15, 13, 11, 9, 7, 5), (36, 37, 39, 38), (38, 39, 1, 0), (0, 2, 4, 6, 8, 10, 12, 14, 16, 18, 20, 22, 24, 26, 28, 30, 32, 34, 36, 38)])
_uv = me_tc_heavycrashhull_v1_rear_engine_outer_worn_steel_ringmesh.uv_layers.new(name='UVMap')
_uv.uv.foreach_set('vector', [1.0, 0.5, 1.0, 1.0, 0.95, 1.0, 0.95, 0.5, 0.95, 0.5, 0.95, 1.0, 0.9, 1.0, 0.9, 0.5, 0.9, 0.5, 0.9, 1.0, 0.85, 1.0, 0.85, 0.5, 0.85, 0.5, 0.85, 1.0, 0.8, 1.0, 0.8, 0.5, 0.8, 0.5, 0.8, 1.0, 0.75, 1.0, 0.75, 0.5, 0.75, 0.5, 0.75, 1.0, 0.7, 1.0, 0.7, 0.5, 0.7, 0.5, 0.7, 1.0, 0.65, 1.0, 0.65, 0.5, 0.65, 0.5, 0.65, 1.0, 0.6, 1.0, 0.6, 0.5, 0.6, 0.5, 0.6, 1.0, 0.55, 1.0, 0.55, 0.5, 0.55, 0.5, 0.55, 1.0, 0.5, 1.0, 0.5, 0.5, 0.5, 0.5, 0.5, 1.0, 0.45, 1.0, 0.45, 0.5, 0.45, 0.5, 0.45, 1.0, 0.4, 1.0, 0.4, 0.5, 0.4, 0.5, 0.4, 1.0, 0.35, 1.0, 0.35, 0.5, 0.35, 0.5, 0.35, 1.0, 0.3, 1.0, 0.3, 0.5, 0.3, 0.5, 0.3, 1.0, 0.25, 1.0, 0.25, 0.5, 0.25, 0.5, 0.25, 1.0, 0.2, 1.0, 0.2, 0.5, 0.2, 0.5, 0.2, 1.0, 0.15, 1.0, 0.15, 0.5, 0.15, 0.5, 0.15, 1.0, 0.1, 1.0, 0.1, 0.5, 0.3242, 0.4783, 0.25, 0.49, 0.1758, 0.4783, 0.1089, 0.4442, 0.05584, 0.3911, 0.02175, 0.3242, 0.01, 0.25, 0.02175, 0.1758, 0.05584, 0.1089, 0.1089, 0.05584, 0.1758, 0.02175, 0.25, 0.01, 0.3242, 0.02175, 0.3911, 0.05584, 0.4442, 0.1089, 0.4783, 0.1758, 0.49, 0.25, 0.4783, 0.3242, 0.4442, 0.3911, 0.3911, 0.4442, 0.1, 0.5, 0.1, 1.0, 0.05, 1.0, 0.05, 0.5, 0.05, 0.5, 0.05, 1.0, -1.565e-07, 1.0, -1.565e-07, 0.5, 0.75, 0.49, 0.8242, 0.4783, 0.8911, 0.4442, 0.9442, 0.3911, 0.9783, 0.3242, 0.99, 0.25, 0.9783, 0.1758, 0.9442, 0.1089, 0.8911, 0.05584, 0.8242, 0.02175, 0.75, 0.01, 0.6758, 0.02175, 0.6089, 0.05584, 0.5558, 0.1089, 0.5217, 0.1758, 0.51, 0.25, 0.5217, 0.3242, 0.5558, 0.3911, 0.6089, 0.4442, 0.6758, 0.4783])
me_tc_heavycrashhull_v1_rear_engine_outer_worn_steel_ringmesh.materials.append(mat_tc_mat_worn_steel_ribs_panels)
me_tc_heavycrashhull_v1_rear_engine_outer_worn_steel_ringmesh.update()
me_tc_heavycrashhull_v1_rear_engine_inner_graphite_nozzlemesh = bpy.data.meshes.new('TC_HeavyCrashHull_V1_rear_engine_inner_graphite_nozzleMesh')
me_tc_heavycrashhull_v1_rear_engine_inner_graphite_nozzlemesh.from_pydata([(6.26, 0.76, 1.25), (6.78, 0.76, 1.25), (6.26, 0.7142, 0.9901), (6.78, 0.7142, 0.9901), (6.26, 0.5822, 0.7615), (6.78, 0.5822, 0.7615), (6.26, 0.38, 0.5918), (6.78, 0.38, 0.5918), (6.26, 0.132, 0.5015), (6.78, 0.132, 0.5015), (6.26, -0.132, 0.5015), (6.78, -0.132, 0.5015), (6.26, -0.38, 0.5918), (6.78, -0.38, 0.5918), (6.26, -0.5822, 0.7615), (6.78, -0.5822, 0.7615), (6.26, -0.7142, 0.9901), (6.78, -0.7142, 0.9901), (6.26, -0.76, 1.25), (6.78, -0.76, 1.25), (6.26, -0.7142, 1.51), (6.78, -0.7142, 1.51), (6.26, -0.5822, 1.739), (6.78, -0.5822, 1.739), (6.26, -0.38, 1.908), (6.78, -0.38, 1.908), (6.26, -0.132, 1.998), (6.78, -0.132, 1.998), (6.26, 0.132, 1.998), (6.78, 0.132, 1.998), (6.26, 0.38, 1.908), (6.78, 0.38, 1.908), (6.26, 0.5822, 1.739), (6.78, 0.5822, 1.739), (6.26, 0.7142, 1.51), (6.78, 0.7142, 1.51)], [], [(0, 1, 3, 2), (2, 3, 5, 4), (4, 5, 7, 6), (6, 7, 9, 8), (8, 9, 11, 10), (10, 11, 13, 12), (12, 13, 15, 14), (14, 15, 17, 16), (16, 17, 19, 18), (18, 19, 21, 20), (20, 21, 23, 22), (22, 23, 25, 24), (24, 25, 27, 26), (26, 27, 29, 28), (28, 29, 31, 30), (30, 31, 33, 32), (3, 1, 35, 33, 31, 29, 27, 25, 23, 21, 19, 17, 15, 13, 11, 9, 7, 5), (32, 33, 35, 34), (34, 35, 1, 0), (0, 2, 4, 6, 8, 10, 12, 14, 16, 18, 20, 22, 24, 26, 28, 30, 32, 34)])
_uv = me_tc_heavycrashhull_v1_rear_engine_inner_graphite_nozzlemesh.uv_layers.new(name='UVMap')
_uv.uv.foreach_set('vector', [1.0, 0.5, 1.0, 1.0, 0.9444, 1.0, 0.9444, 0.5, 0.9444, 0.5, 0.9444, 1.0, 0.8889, 1.0, 0.8889, 0.5, 0.8889, 0.5, 0.8889, 1.0, 0.8333, 1.0, 0.8333, 0.5, 0.8333, 0.5, 0.8333, 1.0, 0.7778, 1.0, 0.7778, 0.5, 0.7778, 0.5, 0.7778, 1.0, 0.7222, 1.0, 0.7222, 0.5, 0.7222, 0.5, 0.7222, 1.0, 0.6667, 1.0, 0.6667, 0.5, 0.6667, 0.5, 0.6667, 1.0, 0.6111, 1.0, 0.6111, 0.5, 0.6111, 0.5, 0.6111, 1.0, 0.5556, 1.0, 0.5556, 0.5, 0.5556, 0.5, 0.5556, 1.0, 0.5, 1.0, 0.5, 0.5, 0.5, 0.5, 0.5, 1.0, 0.4444, 1.0, 0.4444, 0.5, 0.4444, 0.5, 0.4444, 1.0, 0.3889, 1.0, 0.3889, 0.5, 0.3889, 0.5, 0.3889, 1.0, 0.3333, 1.0, 0.3333, 0.5, 0.3333, 0.5, 0.3333, 1.0, 0.2778, 1.0, 0.2778, 0.5, 0.2778, 0.5, 0.2778, 1.0, 0.2222, 1.0, 0.2222, 0.5, 0.2222, 0.5, 0.2222, 1.0, 0.1667, 1.0, 0.1667, 0.5, 0.1667, 0.5, 0.1667, 1.0, 0.1111, 1.0, 0.1111, 0.5, 0.3321, 0.4755, 0.25, 0.49, 0.1679, 0.4755, 0.09573, 0.4339, 0.04215, 0.37, 0.01365, 0.2917, 0.01365, 0.2083, 0.04215, 0.13, 0.09573, 0.06615, 0.1679, 0.02447, 0.25, 0.01, 0.3321, 0.02447, 0.4043, 0.06615, 0.4578, 0.13, 0.4864, 0.2083, 0.4864, 0.2917, 0.4578, 0.37, 0.4043, 0.4339, 0.1111, 0.5, 0.1111, 1.0, 0.05556, 1.0, 0.05556, 0.5, 0.05556, 0.5, 0.05556, 1.0, -1.863e-07, 1.0, -1.863e-07, 0.5, 0.75, 0.49, 0.8321, 0.4755, 0.9043, 0.4339, 0.9578, 0.37, 0.9864, 0.2917, 0.9864, 0.2083, 0.9578, 0.13, 0.9043, 0.06615, 0.8321, 0.02447, 0.75, 0.01, 0.6679, 0.02447, 0.5957, 0.06615, 0.5422, 0.13, 0.5136, 0.2083, 0.5136, 0.2917, 0.5422, 0.37, 0.5957, 0.4339, 0.6679, 0.4755])
me_tc_heavycrashhull_v1_rear_engine_inner_graphite_nozzlemesh.materials.append(mat_tc_mat_graphite_underside_interior)
me_tc_heavycrashhull_v1_rear_engine_inner_graphite_nozzlemesh.update()
me_tc_heavycrashhull_v1_rear_engine_broken_core_ringmesh = bpy.data.meshes.new('TC_HeavyCrashHull_V1_rear_engine_broken_core_ringMesh')
me_tc_heavycrashhull_v1_rear_engine_broken_core_ringmesh.from_pydata([(6.735, 0.48, 1.25), (6.985, 0.48, 1.25), (6.735, 0.4435, 1.066), (6.985, 0.4435, 1.066), (6.735, 0.3394, 0.9106), (6.985, 0.3394, 0.9106), (6.735, 0.1837, 0.8065), (6.985, 0.1837, 0.8065), (6.735, 0.0, 0.77), (6.985, 0.0, 0.77), (6.735, -0.1837, 0.8065), (6.985, -0.1837, 0.8065), (6.735, -0.3394, 0.9106), (6.985, -0.3394, 0.9106), (6.735, -0.4435, 1.066), (6.985, -0.4435, 1.066), (6.735, -0.48, 1.25), (6.985, -0.48, 1.25), (6.735, -0.4435, 1.434), (6.985, -0.4435, 1.434), (6.735, -0.3394, 1.589), (6.985, -0.3394, 1.589), (6.735, -0.1837, 1.693), (6.985, -0.1837, 1.693), (6.735, 0.0, 1.73), (6.985, 0.0, 1.73), (6.735, 0.1837, 1.693), (6.985, 0.1837, 1.693), (6.735, 0.3394, 1.589), (6.985, 0.3394, 1.589), (6.735, 0.4435, 1.434), (6.985, 0.4435, 1.434)], [], [(0, 1, 3, 2), (2, 3, 5, 4), (4, 5, 7, 6), (6, 7, 9, 8), (8, 9, 11, 10), (10, 11, 13, 12), (12, 13, 15, 14), (14, 15, 17, 16), (16, 17, 19, 18), (18, 19, 21, 20), (20, 21, 23, 22), (22, 23, 25, 24), (24, 25, 27, 26), (26, 27, 29, 28), (3, 1, 31, 29, 27, 25, 23, 21, 19, 17, 15, 13, 11, 9, 7, 5), (28, 29, 31, 30), (30, 31, 1, 0), (0, 2, 4, 6, 8, 10, 12, 14, 16, 18, 20, 22, 24, 26, 28, 30)])
_uv = me_tc_heavycrashhull_v1_rear_engine_broken_core_ringmesh.uv_layers.new(name='UVMap')
_uv.uv.foreach_set('vector', [1.0, 0.5, 1.0, 1.0, 0.9375, 1.0, 0.9375, 0.5, 0.9375, 0.5, 0.9375, 1.0, 0.875, 1.0, 0.875, 0.5, 0.875, 0.5, 0.875, 1.0, 0.8125, 1.0, 0.8125, 0.5, 0.8125, 0.5, 0.8125, 1.0, 0.75, 1.0, 0.75, 0.5, 0.75, 0.5, 0.75, 1.0, 0.6875, 1.0, 0.6875, 0.5, 0.6875, 0.5, 0.6875, 1.0, 0.625, 1.0, 0.625, 0.5, 0.625, 0.5, 0.625, 1.0, 0.5625, 1.0, 0.5625, 0.5, 0.5625, 0.5, 0.5625, 1.0, 0.5, 1.0, 0.5, 0.5, 0.5, 0.5, 0.5, 1.0, 0.4375, 1.0, 0.4375, 0.5, 0.4375, 0.5, 0.4375, 1.0, 0.375, 1.0, 0.375, 0.5, 0.375, 0.5, 0.375, 1.0, 0.3125, 1.0, 0.3125, 0.5, 0.3125, 0.5, 0.3125, 1.0, 0.25, 1.0, 0.25, 0.5, 0.25, 0.5, 0.25, 1.0, 0.1875, 1.0, 0.1875, 0.5, 0.1875, 0.5, 0.1875, 1.0, 0.125, 1.0, 0.125, 0.5, 0.3418, 0.4717, 0.25, 0.49, 0.1582, 0.4717, 0.08029, 0.4197, 0.02827, 0.3418, 0.01, 0.25, 0.02827, 0.1582, 0.08029, 0.08029, 0.1582, 0.02827, 0.25, 0.01, 0.3418, 0.02827, 0.4197, 0.08029, 0.4717, 0.1582, 0.49, 0.25, 0.4717, 0.3418, 0.4197, 0.4197, 0.125, 0.5, 0.125, 1.0, 0.0625, 1.0, 0.0625, 0.5, 0.0625, 0.5, 0.0625, 1.0, 0.0, 1.0, 0.0, 0.5, 0.75, 0.49, 0.8418, 0.4717, 0.9197, 0.4197, 0.9717, 0.3418, 0.99, 0.25, 0.9717, 0.1582, 0.9197, 0.08029, 0.8418, 0.02827, 0.75, 0.01, 0.6582, 0.02827, 0.5803, 0.08029, 0.5283, 0.1582, 0.51, 0.25, 0.5283, 0.3418, 0.5803, 0.4197, 0.6582, 0.4717])
me_tc_heavycrashhull_v1_rear_engine_broken_core_ringmesh.materials.append(mat_tc_mat_worn_steel_ribs_panels)
me_tc_heavycrashhull_v1_rear_engine_broken_core_ringmesh.update()
me_tc_heavycrashhull_v1_rear_engine_radial_vane_1mesh = bpy.data.meshes.new('TC_HeavyCrashHull_V1_rear_engine_radial_vane_1Mesh')
me_tc_heavycrashhull_v1_rear_engine_radial_vane_1mesh.from_pydata([(6.34, -0.08, 0.39), (6.62, -0.08, 0.39), (6.62, 0.08, 0.39), (6.34, 0.08, 0.39), (6.34, -0.08, 2.11), (6.62, -0.08, 2.11), (6.62, 0.08, 2.11), (6.34, 0.08, 2.11)], [], [(0, 1, 2, 3), (4, 7, 6, 5), (0, 4, 5, 1), (1, 5, 6, 2), (2, 6, 7, 3), (3, 7, 4, 0)])
me_tc_heavycrashhull_v1_rear_engine_radial_vane_1mesh.materials.append(mat_tc_mat_worn_steel_ribs_panels)
me_tc_heavycrashhull_v1_rear_engine_radial_vane_1mesh.update()
me_tc_heavycrashhull_v1_rear_engine_radial_vane_2mesh = bpy.data.meshes.new('TC_HeavyCrashHull_V1_rear_engine_radial_vane_2Mesh')
me_tc_heavycrashhull_v1_rear_engine_radial_vane_2mesh.from_pydata([(6.34, -0.08, 0.39), (6.62, -0.08, 0.39), (6.62, 0.08, 0.39), (6.34, 0.08, 0.39), (6.34, -0.08, 2.11), (6.62, -0.08, 2.11), (6.62, 0.08, 2.11), (6.34, 0.08, 2.11)], [], [(0, 1, 2, 3), (4, 7, 6, 5), (0, 4, 5, 1), (1, 5, 6, 2), (2, 6, 7, 3), (3, 7, 4, 0)])
me_tc_heavycrashhull_v1_rear_engine_radial_vane_2mesh.materials.append(mat_tc_mat_worn_steel_ribs_panels)
me_tc_heavycrashhull_v1_rear_engine_radial_vane_2mesh.update()
me_tc_heavycrashhull_v1_rear_engine_radial_vane_3mesh = bpy.data.meshes.new('TC_HeavyCrashHull_V1_rear_engine_radial_vane_3Mesh')
me_tc_heavycrashhull_v1_rear_engine_radial_vane_3mesh.from_pydata([(6.34, -0.08, 0.39), (6.62, -0.08, 0.39), (6.62, 0.08, 0.39), (6.34, 0.08, 0.39), (6.34, -0.08, 2.11), (6.62, -0.08, 2.11), (6.62, 0.08, 2.11), (6.34, 0.08, 2.11)], [], [(0, 1, 2, 3), (4, 7, 6, 5), (0, 4, 5, 1), (1, 5, 6, 2), (2, 6, 7, 3), (3, 7, 4, 0)])
me_tc_heavycrashhull_v1_rear_engine_radial_vane_3mesh.materials.append(mat_tc_mat_worn_steel_ribs_panels)
me_tc_heavycrashhull_v1_rear_engine_radial_vane_3mesh.update()
me_tc_heavycrashhull_v1_rear_engine_radial_vane_4mesh = bpy.data.meshes.new('TC_HeavyCrashHull_V1_rear_engine_radial_vane_4Mesh')
me_tc_heavycrashhull_v1_rear_engine_radial_vane_4mesh.from_pydata([(6.34, -0.08, 0.39), (6.62, -0.08, 0.39), (6.62, 0.08, 0.39), (6.34, 0.08, 0.39), (6.34, -0.08, 2.11), (6.62, -0.08, 2.11), (6.62, 0.08, 2.11), (6.34, 0.08, 2.11)], [], [(0, 1, 2, 3), (4, 7, 6, 5), (0, 4, 5, 1), (1, 5, 6, 2), (2, 6, 7, 3), (3, 7, 4, 0)])
me_tc_heavycrashhull_v1_rear_engine_radial_vane_4mesh.materials.append(mat_tc_mat_worn_steel_ribs_panels)
me_tc_heavycrashhull_v1_rear_engine_radial_vane_4mesh.update()
me_tc_heavycrashhull_v1_rear_engine_radial_vane_5mesh = bpy.data.meshes.new('TC_HeavyCrashHull_V1_rear_engine_radial_vane_5Mesh')
me_tc_heavycrashhull_v1_rear_engine_radial_vane_5mesh.from_pydata([(6.34, -0.08, 0.39), (6.62, -0.08, 0.39), (6.62, 0.08, 0.39), (6.34, 0.08, 0.39), (6.34, -0.08, 2.11), (6.62, -0.08, 2.11), (6.62, 0.08, 2.11), (6.34, 0.08, 2.11)], [], [(0, 1, 2, 3), (4, 7, 6, 5), (0, 4, 5, 1), (1, 5, 6, 2), (2, 6, 7, 3), (3, 7, 4, 0)])
me_tc_heavycrashhull_v1_rear_engine_radial_vane_5mesh.materials.append(mat_tc_mat_worn_steel_ribs_panels)
me_tc_heavycrashhull_v1_rear_engine_radial_vane_5mesh.update()
me_tc_heavycrashhull_v1_rear_engine_radial_vane_6mesh = bpy.data.meshes.new('TC_HeavyCrashHull_V1_rear_engine_radial_vane_6Mesh')
me_tc_heavycrashhull_v1_rear_engine_radial_vane_6mesh.from_pydata([(6.34, -0.08, 0.39), (6.62, -0.08, 0.39), (6.62, 0.08, 0.39), (6.34, 0.08, 0.39), (6.34, -0.08, 2.11), (6.62, -0.08, 2.11), (6.62, 0.08, 2.11), (6.34, 0.08, 2.11)], [], [(0, 1, 2, 3), (4, 7, 6, 5), (0, 4, 5, 1), (1, 5, 6, 2), (2, 6, 7, 3), (3, 7, 4, 0)])
me_tc_heavycrashhull_v1_rear_engine_radial_vane_6mesh.materials.append(mat_tc_mat_worn_steel_ribs_panels)
me_tc_heavycrashhull_v1_rear_engine_radial_vane_6mesh.update()
me_tc_heavycrashhull_v1_rear_engine_radial_vane_7mesh = bpy.data.meshes.new('TC_HeavyCrashHull_V1_rear_engine_radial_vane_7Mesh')
me_tc_heavycrashhull_v1_rear_engine_radial_vane_7mesh.from_pydata([(6.34, -0.08, 0.39), (6.62, -0.08, 0.39), (6.62, 0.08, 0.39), (6.34, 0.08, 0.39), (6.34, -0.08, 2.11), (6.62, -0.08, 2.11), (6.62, 0.08, 2.11), (6.34, 0.08, 2.11)], [], [(0, 1, 2, 3), (4, 7, 6, 5), (0, 4, 5, 1), (1, 5, 6, 2), (2, 6, 7, 3), (3, 7, 4, 0)])
me_tc_heavycrashhull_v1_rear_engine_radial_vane_7mesh.materials.append(mat_tc_mat_worn_steel_ribs_panels)
me_tc_heavycrashhull_v1_rear_engine_radial_vane_7mesh.update()
me_tc_heavycrashhull_v1_rear_engine_radial_vane_8mesh = bpy.data.meshes.new('TC_HeavyCrashHull_V1_rear_engine_radial_vane_8Mesh')
me_tc_heavycrashhull_v1_rear_engine_radial_vane_8mesh.from_pydata([(6.34, -0.08, 0.39), (6.62, -0.08, 0.39), (6.62, 0.08, 0.39), (6.34, 0.08, 0.39), (6.34, -0.08, 2.11), (6.62, -0.08, 2.11), (6.62, 0.08, 2.11), (6.34, 0.08, 2.11)], [], [(0, 1, 2, 3), (4, 7, 6, 5), (0, 4, 5, 1), (1, 5, 6, 2), (2, 6, 7, 3), (3, 7, 4, 0)])
me_tc_heavycrashhull_v1_rear_engine_radial_vane_8mesh.materials.append(mat_tc_mat_worn_steel_ribs_panels)
me_tc_heavycrashhull_v1_rear_engine_radial_vane_8mesh.update()
me_tc_heavycrashhull_v1_rear_engine_heavy_mount_strut_1mesh = bpy.data.meshes.new('TC_HeavyCrashHull_V1_rear_engine_heavy_mount_strut_1Mesh')
me_tc_heavycrashhull_v1_rear_engine_heavy_mount_strut_1mesh.from_pydata([(5.095, -1.49, 2.08), (6.345, -1.49, 2.08), (6.345, -1.21, 2.08), (5.095, -1.21, 2.08), (5.095, -1.49, 2.42), (6.345, -1.49, 2.42), (6.345, -1.21, 2.42), (5.095, -1.21, 2.42)], [], [(0, 1, 2, 3), (4, 7, 6, 5), (0, 4, 5, 1), (1, 5, 6, 2), (2, 6, 7, 3), (3, 7, 4, 0)])
me_tc_heavycrashhull_v1_rear_engine_heavy_mount_strut_1mesh.materials.append(mat_tc_mat_worn_steel_ribs_panels)
me_tc_heavycrashhull_v1_rear_engine_heavy_mount_strut_1mesh.update()
me_tc_heavycrashhull_v1_rear_engine_heavy_mount_strut_2mesh = bpy.data.meshes.new('TC_HeavyCrashHull_V1_rear_engine_heavy_mount_strut_2Mesh')
me_tc_heavycrashhull_v1_rear_engine_heavy_mount_strut_2mesh.from_pydata([(5.095, 1.21, 1.88), (6.345, 1.21, 1.88), (6.345, 1.49, 1.88), (5.095, 1.49, 1.88), (5.095, 1.21, 2.22), (6.345, 1.21, 2.22), (6.345, 1.49, 2.22), (5.095, 1.49, 2.22)], [], [(0, 1, 2, 3), (4, 7, 6, 5), (0, 4, 5, 1), (1, 5, 6, 2), (2, 6, 7, 3), (3, 7, 4, 0)])
me_tc_heavycrashhull_v1_rear_engine_heavy_mount_strut_2mesh.materials.append(mat_tc_mat_worn_steel_ribs_panels)
me_tc_heavycrashhull_v1_rear_engine_heavy_mount_strut_2mesh.update()
me_tc_heavycrashhull_v1_rear_engine_heavy_mount_strut_3mesh = bpy.data.meshes.new('TC_HeavyCrashHull_V1_rear_engine_heavy_mount_strut_3Mesh')
me_tc_heavycrashhull_v1_rear_engine_heavy_mount_strut_3mesh.from_pydata([(5.095, -1.46, 0.13), (6.345, -1.46, 0.13), (6.345, -1.18, 0.13), (5.095, -1.18, 0.13), (5.095, -1.46, 0.47), (6.345, -1.46, 0.47), (6.345, -1.18, 0.47), (5.095, -1.18, 0.47)], [], [(0, 1, 2, 3), (4, 7, 6, 5), (0, 4, 5, 1), (1, 5, 6, 2), (2, 6, 7, 3), (3, 7, 4, 0)])
me_tc_heavycrashhull_v1_rear_engine_heavy_mount_strut_3mesh.materials.append(mat_tc_mat_worn_steel_ribs_panels)
me_tc_heavycrashhull_v1_rear_engine_heavy_mount_strut_3mesh.update()
me_tc_heavycrashhull_v1_rear_engine_heavy_mount_strut_4mesh = bpy.data.meshes.new('TC_HeavyCrashHull_V1_rear_engine_heavy_mount_strut_4Mesh')
me_tc_heavycrashhull_v1_rear_engine_heavy_mount_strut_4mesh.from_pydata([(5.095, 1.11, 0.28), (6.345, 1.11, 0.28), (6.345, 1.39, 0.28), (5.095, 1.39, 0.28), (5.095, 1.11, 0.62), (6.345, 1.11, 0.62), (6.345, 1.39, 0.62), (5.095, 1.39, 0.62)], [], [(0, 1, 2, 3), (4, 7, 6, 5), (0, 4, 5, 1), (1, 5, 6, 2), (2, 6, 7, 3), (3, 7, 4, 0)])
me_tc_heavycrashhull_v1_rear_engine_heavy_mount_strut_4mesh.materials.append(mat_tc_mat_worn_steel_ribs_panels)
me_tc_heavycrashhull_v1_rear_engine_heavy_mount_strut_4mesh.update()
me_tc_heavycrashhull_v1_muted_orange_side_markingmesh = bpy.data.meshes.new('TC_HeavyCrashHull_V1_muted_orange_side_markingMesh')
me_tc_heavycrashhull_v1_muted_orange_side_markingmesh.from_pydata([(0.55, 2.3, 1.91), (2.65, 2.3, 1.91), (2.65, 2.38, 1.91), (0.55, 2.38, 1.91), (0.55, 2.3, 2.19), (2.65, 2.3, 2.19), (2.65, 2.38, 2.19), (0.55, 2.38, 2.19)], [], [(0, 1, 2, 3), (4, 7, 6, 5), (0, 4, 5, 1), (1, 5, 6, 2), (2, 6, 7, 3), (3, 7, 4, 0)])
me_tc_heavycrashhull_v1_muted_orange_side_markingmesh.materials.append(mat_tc_mat_muted_orange_markings)
me_tc_heavycrashhull_v1_muted_orange_side_markingmesh.update()
me_tc_heavycrashhull_v1_muted_orange_top_markingmesh = bpy.data.meshes.new('TC_HeavyCrashHull_V1_muted_orange_top_markingMesh')
me_tc_heavycrashhull_v1_muted_orange_top_markingmesh.from_pydata([(-3.5, 0.09, 2.885), (-1.1, 0.09, 2.885), (-1.1, 0.41, 2.885), (-3.5, 0.41, 2.885), (-3.5, 0.09, 2.955), (-1.1, 0.09, 2.955), (-1.1, 0.41, 2.955), (-3.5, 0.41, 2.955)], [], [(0, 1, 2, 3), (4, 7, 6, 5), (0, 4, 5, 1), (1, 5, 6, 2), (2, 6, 7, 3), (3, 7, 4, 0)])
me_tc_heavycrashhull_v1_muted_orange_top_markingmesh.materials.append(mat_tc_mat_muted_orange_markings)
me_tc_heavycrashhull_v1_muted_orange_top_markingmesh.update()
me_tc_heavycrashhull_v1_cyan_local_breach_slotmesh = bpy.data.meshes.new('TC_HeavyCrashHull_V1_cyan_local_breach_slotMesh')
me_tc_heavycrashhull_v1_cyan_local_breach_slotmesh.from_pydata([(0.125, -3.09, 1.54), (1.575, -3.09, 1.54), (1.575, -2.99, 1.54), (0.125, -2.99, 1.54), (0.125, -3.09, 1.76), (1.575, -3.09, 1.76), (1.575, -2.99, 1.76), (0.125, -2.99, 1.76)], [], [(0, 1, 2, 3), (4, 7, 6, 5), (0, 4, 5, 1), (1, 5, 6, 2), (2, 6, 7, 3), (3, 7, 4, 0)])
me_tc_heavycrashhull_v1_cyan_local_breach_slotmesh.materials.append(mat_tc_mat_localized_cyan_breach_slot)
me_tc_heavycrashhull_v1_cyan_local_breach_slotmesh.update()

# ---- objects
ob_tc_heavycrashhull_v1_broken_asymmetric_industrial_hull_shell = bpy.data.objects.new('TC_HeavyCrashHull_V1_broken_asymmetric_industrial_hull_shell', me_tc_heavycrashhull_v1_broken_asymmetric_industrial_hull_shellmes)
ob_tc_heavycrashhull_v1_flat_graphite_underside = bpy.data.objects.new('TC_HeavyCrashHull_V1_flat_graphite_underside', me_tc_heavycrashhull_v1_flat_graphite_undersidemesh)
ob_tc_heavycrashhull_v1_large_exposed_internal_rib_1 = bpy.data.objects.new('TC_HeavyCrashHull_V1_large_exposed_internal_rib_1', me_tc_heavycrashhull_v1_large_exposed_internal_rib_1mesh)
ob_tc_heavycrashhull_v1_graphite_void_between_ribs_1 = bpy.data.objects.new('TC_HeavyCrashHull_V1_graphite_void_between_ribs_1', me_tc_heavycrashhull_v1_graphite_void_between_ribs_1mesh)
ob_tc_heavycrashhull_v1_large_exposed_internal_rib_2 = bpy.data.objects.new('TC_HeavyCrashHull_V1_large_exposed_internal_rib_2', me_tc_heavycrashhull_v1_large_exposed_internal_rib_2mesh)
ob_tc_heavycrashhull_v1_graphite_void_between_ribs_2 = bpy.data.objects.new('TC_HeavyCrashHull_V1_graphite_void_between_ribs_2', me_tc_heavycrashhull_v1_graphite_void_between_ribs_2mesh)
ob_tc_heavycrashhull_v1_large_exposed_internal_rib_3 = bpy.data.objects.new('TC_HeavyCrashHull_V1_large_exposed_internal_rib_3', me_tc_heavycrashhull_v1_large_exposed_internal_rib_3mesh)
ob_tc_heavycrashhull_v1_graphite_void_between_ribs_3 = bpy.data.objects.new('TC_HeavyCrashHull_V1_graphite_void_between_ribs_3', me_tc_heavycrashhull_v1_graphite_void_between_ribs_3mesh)
ob_tc_heavycrashhull_v1_large_exposed_internal_rib_4 = bpy.data.objects.new('TC_HeavyCrashHull_V1_large_exposed_internal_rib_4', me_tc_heavycrashhull_v1_large_exposed_internal_rib_4mesh)
ob_tc_heavycrashhull_v1_graphite_void_between_ribs_4 = bpy.data.objects.new('TC_HeavyCrashHull_V1_graphite_void_between_ribs_4', me_tc_heavycrashhull_v1_graphite_void_between_ribs_4mesh)
ob_tc_heavycrashhull_v1_large_exposed_internal_rib_5 = bpy.data.objects.new('TC_HeavyCrashHull_V1_large_exposed_internal_rib_5', me_tc_heavycrashhull_v1_large_exposed_internal_rib_5mesh)
ob_tc_heavycrashhull_v1_graphite_void_between_ribs_5 = bpy.data.objects.new('TC_HeavyCrashHull_V1_graphite_void_between_ribs_5', me_tc_heavycrashhull_v1_graphite_void_between_ribs_5mesh)
ob_tc_heavycrashhull_v1_large_exposed_internal_rib_6 = bpy.data.objects.new('TC_HeavyCrashHull_V1_large_exposed_internal_rib_6', me_tc_heavycrashhull_v1_large_exposed_internal_rib_6mesh)
ob_tc_heavycrashhull_v1_graphite_void_between_ribs_6 = bpy.data.objects.new('TC_HeavyCrashHull_V1_graphite_void_between_ribs_6', me_tc_heavycrashhull_v1_graphite_void_between_ribs_6mesh)
ob_tc_heavycrashhull_v1_thick_torn_breach_lower_lip = bpy.data.objects.new('TC_HeavyCrashHull_V1_thick_torn_breach_lower_lip', me_tc_heavycrashhull_v1_thick_torn_breach_lower_lipmesh)
ob_tc_heavycrashhull_v1_thick_torn_breach_upper_lip = bpy.data.objects.new('TC_HeavyCrashHull_V1_thick_torn_breach_upper_lip', me_tc_heavycrashhull_v1_thick_torn_breach_upper_lipmesh)
ob_tc_heavycrashhull_v1_breach_forward_ripped_vertical_edge = bpy.data.objects.new('TC_HeavyCrashHull_V1_breach_forward_ripped_vertical_edge', me_tc_heavycrashhull_v1_breach_forward_ripped_vertical_edgemesh)
ob_tc_heavycrashhull_v1_breach_rear_ripped_vertical_edge = bpy.data.objects.new('TC_HeavyCrashHull_V1_breach_rear_ripped_vertical_edge', me_tc_heavycrashhull_v1_breach_rear_ripped_vertical_edgemesh)
ob_tc_heavycrashhull_v1_curled_torn_breach_panel_1 = bpy.data.objects.new('TC_HeavyCrashHull_V1_curled_torn_breach_panel_1', me_tc_heavycrashhull_v1_curled_torn_breach_panel_1mesh)
ob_tc_heavycrashhull_v1_curled_torn_breach_panel_2 = bpy.data.objects.new('TC_HeavyCrashHull_V1_curled_torn_breach_panel_2', me_tc_heavycrashhull_v1_curled_torn_breach_panel_2mesh)
ob_tc_heavycrashhull_v1_curled_torn_breach_panel_3 = bpy.data.objects.new('TC_HeavyCrashHull_V1_curled_torn_breach_panel_3', me_tc_heavycrashhull_v1_curled_torn_breach_panel_3mesh)
ob_tc_heavycrashhull_v1_curled_torn_breach_panel_4 = bpy.data.objects.new('TC_HeavyCrashHull_V1_curled_torn_breach_panel_4', me_tc_heavycrashhull_v1_curled_torn_breach_panel_4mesh)
ob_tc_heavycrashhull_v1_uneven_buried_torn_lower_edge_1 = bpy.data.objects.new('TC_HeavyCrashHull_V1_uneven_buried_torn_lower_edge_1', me_tc_heavycrashhull_v1_uneven_buried_torn_lower_edge_1mesh)
ob_tc_heavycrashhull_v1_uneven_buried_torn_lower_edge_2 = bpy.data.objects.new('TC_HeavyCrashHull_V1_uneven_buried_torn_lower_edge_2', me_tc_heavycrashhull_v1_uneven_buried_torn_lower_edge_2mesh)
ob_tc_heavycrashhull_v1_uneven_buried_torn_lower_edge_3 = bpy.data.objects.new('TC_HeavyCrashHull_V1_uneven_buried_torn_lower_edge_3', me_tc_heavycrashhull_v1_uneven_buried_torn_lower_edge_3mesh)
ob_tc_heavycrashhull_v1_uneven_buried_torn_lower_edge_4 = bpy.data.objects.new('TC_HeavyCrashHull_V1_uneven_buried_torn_lower_edge_4', me_tc_heavycrashhull_v1_uneven_buried_torn_lower_edge_4mesh)
ob_tc_heavycrashhull_v1_uneven_buried_torn_lower_edge_5 = bpy.data.objects.new('TC_HeavyCrashHull_V1_uneven_buried_torn_lower_edge_5', me_tc_heavycrashhull_v1_uneven_buried_torn_lower_edge_5mesh)
ob_tc_heavycrashhull_v1_manufactured_hull_panel_1 = bpy.data.objects.new('TC_HeavyCrashHull_V1_manufactured_hull_panel_1', me_tc_heavycrashhull_v1_manufactured_hull_panel_1mesh)
ob_tc_heavycrashhull_v1_manufactured_hull_panel_2 = bpy.data.objects.new('TC_HeavyCrashHull_V1_manufactured_hull_panel_2', me_tc_heavycrashhull_v1_manufactured_hull_panel_2mesh)
ob_tc_heavycrashhull_v1_manufactured_hull_panel_3 = bpy.data.objects.new('TC_HeavyCrashHull_V1_manufactured_hull_panel_3', me_tc_heavycrashhull_v1_manufactured_hull_panel_3mesh)
ob_tc_heavycrashhull_v1_manufactured_hull_panel_4 = bpy.data.objects.new('TC_HeavyCrashHull_V1_manufactured_hull_panel_4', me_tc_heavycrashhull_v1_manufactured_hull_panel_4mesh)
ob_tc_heavycrashhull_v1_worn_steel_panel_seam_1 = bpy.data.objects.new('TC_HeavyCrashHull_V1_worn_steel_panel_seam_1', me_tc_heavycrashhull_v1_worn_steel_panel_seam_1mesh)
ob_tc_heavycrashhull_v1_worn_steel_panel_seam_2 = bpy.data.objects.new('TC_HeavyCrashHull_V1_worn_steel_panel_seam_2', me_tc_heavycrashhull_v1_worn_steel_panel_seam_2mesh)
ob_tc_heavycrashhull_v1_worn_steel_panel_seam_3 = bpy.data.objects.new('TC_HeavyCrashHull_V1_worn_steel_panel_seam_3', me_tc_heavycrashhull_v1_worn_steel_panel_seam_3mesh)
ob_tc_heavycrashhull_v1_crushed_front_folded_offwhite_plate_left = bpy.data.objects.new('TC_HeavyCrashHull_V1_crushed_front_folded_offwhite_plate_left', me_tc_heavycrashhull_v1_crushed_front_folded_offwhite_plate_leftme)
ob_tc_heavycrashhull_v1_crushed_front_folded_offwhite_plate_right = bpy.data.objects.new('TC_HeavyCrashHull_V1_crushed_front_folded_offwhite_plate_right', me_tc_heavycrashhull_v1_crushed_front_folded_offwhite_plate_rightm)
ob_tc_heavycrashhull_v1_crushed_front_large_graphite_void = bpy.data.objects.new('TC_HeavyCrashHull_V1_crushed_front_large_graphite_void', me_tc_heavycrashhull_v1_crushed_front_large_graphite_voidmesh)
ob_tc_heavycrashhull_v1_jagged_front_steel_fracture_strut_1 = bpy.data.objects.new('TC_HeavyCrashHull_V1_jagged_front_steel_fracture_strut_1', me_tc_heavycrashhull_v1_jagged_front_steel_fracture_strut_1mesh)
ob_tc_heavycrashhull_v1_jagged_front_steel_fracture_strut_2 = bpy.data.objects.new('TC_HeavyCrashHull_V1_jagged_front_steel_fracture_strut_2', me_tc_heavycrashhull_v1_jagged_front_steel_fracture_strut_2mesh)
ob_tc_heavycrashhull_v1_jagged_front_steel_fracture_strut_3 = bpy.data.objects.new('TC_HeavyCrashHull_V1_jagged_front_steel_fracture_strut_3', me_tc_heavycrashhull_v1_jagged_front_steel_fracture_strut_3mesh)
ob_tc_heavycrashhull_v1_jagged_front_steel_fracture_strut_4 = bpy.data.objects.new('TC_HeavyCrashHull_V1_jagged_front_steel_fracture_strut_4', me_tc_heavycrashhull_v1_jagged_front_steel_fracture_strut_4mesh)
ob_tc_heavycrashhull_v1_deep_rear_engine_mount_graphite_socket = bpy.data.objects.new('TC_HeavyCrashHull_V1_deep_rear_engine_mount_graphite_socket', me_tc_heavycrashhull_v1_deep_rear_engine_mount_graphite_socketmesh)
ob_tc_heavycrashhull_v1_rear_engine_outer_worn_steel_ring = bpy.data.objects.new('TC_HeavyCrashHull_V1_rear_engine_outer_worn_steel_ring', me_tc_heavycrashhull_v1_rear_engine_outer_worn_steel_ringmesh)
ob_tc_heavycrashhull_v1_rear_engine_inner_graphite_nozzle = bpy.data.objects.new('TC_HeavyCrashHull_V1_rear_engine_inner_graphite_nozzle', me_tc_heavycrashhull_v1_rear_engine_inner_graphite_nozzlemesh)
ob_tc_heavycrashhull_v1_rear_engine_broken_core_ring = bpy.data.objects.new('TC_HeavyCrashHull_V1_rear_engine_broken_core_ring', me_tc_heavycrashhull_v1_rear_engine_broken_core_ringmesh)
ob_tc_heavycrashhull_v1_rear_engine_radial_vane_1 = bpy.data.objects.new('TC_HeavyCrashHull_V1_rear_engine_radial_vane_1', me_tc_heavycrashhull_v1_rear_engine_radial_vane_1mesh)
ob_tc_heavycrashhull_v1_rear_engine_radial_vane_2 = bpy.data.objects.new('TC_HeavyCrashHull_V1_rear_engine_radial_vane_2', me_tc_heavycrashhull_v1_rear_engine_radial_vane_2mesh)
ob_tc_heavycrashhull_v1_rear_engine_radial_vane_3 = bpy.data.objects.new('TC_HeavyCrashHull_V1_rear_engine_radial_vane_3', me_tc_heavycrashhull_v1_rear_engine_radial_vane_3mesh)
ob_tc_heavycrashhull_v1_rear_engine_radial_vane_4 = bpy.data.objects.new('TC_HeavyCrashHull_V1_rear_engine_radial_vane_4', me_tc_heavycrashhull_v1_rear_engine_radial_vane_4mesh)
ob_tc_heavycrashhull_v1_rear_engine_radial_vane_5 = bpy.data.objects.new('TC_HeavyCrashHull_V1_rear_engine_radial_vane_5', me_tc_heavycrashhull_v1_rear_engine_radial_vane_5mesh)
ob_tc_heavycrashhull_v1_rear_engine_radial_vane_6 = bpy.data.objects.new('TC_HeavyCrashHull_V1_rear_engine_radial_vane_6', me_tc_heavycrashhull_v1_rear_engine_radial_vane_6mesh)
ob_tc_heavycrashhull_v1_rear_engine_radial_vane_7 = bpy.data.objects.new('TC_HeavyCrashHull_V1_rear_engine_radial_vane_7', me_tc_heavycrashhull_v1_rear_engine_radial_vane_7mesh)
ob_tc_heavycrashhull_v1_rear_engine_radial_vane_8 = bpy.data.objects.new('TC_HeavyCrashHull_V1_rear_engine_radial_vane_8', me_tc_heavycrashhull_v1_rear_engine_radial_vane_8mesh)
ob_tc_heavycrashhull_v1_rear_engine_heavy_mount_strut_1 = bpy.data.objects.new('TC_HeavyCrashHull_V1_rear_engine_heavy_mount_strut_1', me_tc_heavycrashhull_v1_rear_engine_heavy_mount_strut_1mesh)
ob_tc_heavycrashhull_v1_rear_engine_heavy_mount_strut_2 = bpy.data.objects.new('TC_HeavyCrashHull_V1_rear_engine_heavy_mount_strut_2', me_tc_heavycrashhull_v1_rear_engine_heavy_mount_strut_2mesh)
ob_tc_heavycrashhull_v1_rear_engine_heavy_mount_strut_3 = bpy.data.objects.new('TC_HeavyCrashHull_V1_rear_engine_heavy_mount_strut_3', me_tc_heavycrashhull_v1_rear_engine_heavy_mount_strut_3mesh)
ob_tc_heavycrashhull_v1_rear_engine_heavy_mount_strut_4 = bpy.data.objects.new('TC_HeavyCrashHull_V1_rear_engine_heavy_mount_strut_4', me_tc_heavycrashhull_v1_rear_engine_heavy_mount_strut_4mesh)
ob_tc_heavycrashhull_v1_muted_orange_side_marking = bpy.data.objects.new('TC_HeavyCrashHull_V1_muted_orange_side_marking', me_tc_heavycrashhull_v1_muted_orange_side_markingmesh)
ob_tc_heavycrashhull_v1_muted_orange_top_marking = bpy.data.objects.new('TC_HeavyCrashHull_V1_muted_orange_top_marking', me_tc_heavycrashhull_v1_muted_orange_top_markingmesh)
ob_tc_heavycrashhull_v1_cyan_local_breach_slot = bpy.data.objects.new('TC_HeavyCrashHull_V1_cyan_local_breach_slot', me_tc_heavycrashhull_v1_cyan_local_breach_slotmesh)
ob_area = bpy.data.objects.new('Area', light_area)

# ---- transforms, parenting, visibility, modifiers, constraints
ob_tc_heavycrashhull_v1_broken_asymmetric_industrial_hull_shell.location = (0.0, 0.0, 0.0)
ob_tc_heavycrashhull_v1_flat_graphite_underside.location = (0.0, 0.0, 0.0)
ob_tc_heavycrashhull_v1_large_exposed_internal_rib_1.location = (0.0, 0.0, 0.0)
ob_tc_heavycrashhull_v1_large_exposed_internal_rib_1.rotation_euler = (0.0, 0.0, -0.1396)
ob_tc_heavycrashhull_v1_graphite_void_between_ribs_1.location = (0.0, 0.0, 0.0)
ob_tc_heavycrashhull_v1_large_exposed_internal_rib_2.location = (0.0, 0.0, 0.0)
ob_tc_heavycrashhull_v1_large_exposed_internal_rib_2.rotation_euler = (0.0, 0.0, 0.1222)
ob_tc_heavycrashhull_v1_graphite_void_between_ribs_2.location = (0.0, 0.0, 0.0)
ob_tc_heavycrashhull_v1_large_exposed_internal_rib_3.location = (0.0, 0.0, 0.0)
ob_tc_heavycrashhull_v1_large_exposed_internal_rib_3.rotation_euler = (0.0, 0.0, -0.1396)
ob_tc_heavycrashhull_v1_graphite_void_between_ribs_3.location = (0.0, 0.0, 0.0)
ob_tc_heavycrashhull_v1_large_exposed_internal_rib_4.location = (0.0, 0.0, 0.0)
ob_tc_heavycrashhull_v1_large_exposed_internal_rib_4.rotation_euler = (0.0, 0.0, 0.1222)
ob_tc_heavycrashhull_v1_graphite_void_between_ribs_4.location = (0.0, 0.0, 0.0)
ob_tc_heavycrashhull_v1_large_exposed_internal_rib_5.location = (0.0, 0.0, 0.0)
ob_tc_heavycrashhull_v1_large_exposed_internal_rib_5.rotation_euler = (0.0, 0.0, -0.1396)
ob_tc_heavycrashhull_v1_graphite_void_between_ribs_5.location = (0.0, 0.0, 0.0)
ob_tc_heavycrashhull_v1_large_exposed_internal_rib_6.location = (0.0, 0.0, 0.0)
ob_tc_heavycrashhull_v1_large_exposed_internal_rib_6.rotation_euler = (0.0, 0.0, 0.1222)
ob_tc_heavycrashhull_v1_graphite_void_between_ribs_6.location = (0.0, 0.0, 0.0)
ob_tc_heavycrashhull_v1_thick_torn_breach_lower_lip.location = (0.0, 0.0, 0.0)
ob_tc_heavycrashhull_v1_thick_torn_breach_lower_lip.rotation_euler = (0.0, 0.0, -0.06981)
ob_tc_heavycrashhull_v1_thick_torn_breach_upper_lip.location = (0.0, 0.0, 0.0)
ob_tc_heavycrashhull_v1_thick_torn_breach_upper_lip.rotation_euler = (0.0, 0.0, 0.08727)
ob_tc_heavycrashhull_v1_breach_forward_ripped_vertical_edge.location = (0.0, 0.0, 0.0)
ob_tc_heavycrashhull_v1_breach_forward_ripped_vertical_edge.rotation_euler = (0.0, 0.0, -0.2793)
ob_tc_heavycrashhull_v1_breach_rear_ripped_vertical_edge.location = (0.0, 0.0, 0.0)
ob_tc_heavycrashhull_v1_breach_rear_ripped_vertical_edge.rotation_euler = (0.0, 0.0, 0.2269)
ob_tc_heavycrashhull_v1_curled_torn_breach_panel_1.location = (0.0, 0.0, 0.0)
ob_tc_heavycrashhull_v1_curled_torn_breach_panel_1.rotation_euler = (0.0, 0.0, -0.3142)
ob_tc_heavycrashhull_v1_curled_torn_breach_panel_2.location = (0.0, 0.0, 0.0)
ob_tc_heavycrashhull_v1_curled_torn_breach_panel_2.rotation_euler = (0.0, 0.0, 0.3491)
ob_tc_heavycrashhull_v1_curled_torn_breach_panel_3.location = (0.0, 0.0, 0.0)
ob_tc_heavycrashhull_v1_curled_torn_breach_panel_3.rotation_euler = (0.0, 0.0, -0.2618)
ob_tc_heavycrashhull_v1_curled_torn_breach_panel_4.location = (0.0, 0.0, 0.0)
ob_tc_heavycrashhull_v1_curled_torn_breach_panel_4.rotation_euler = (0.0, 0.0, 0.4189)
ob_tc_heavycrashhull_v1_uneven_buried_torn_lower_edge_1.location = (0.0, 0.0, 0.0)
ob_tc_heavycrashhull_v1_uneven_buried_torn_lower_edge_1.rotation_euler = (0.0, 0.0, 0.1745)
ob_tc_heavycrashhull_v1_uneven_buried_torn_lower_edge_2.location = (0.0, 0.0, 0.0)
ob_tc_heavycrashhull_v1_uneven_buried_torn_lower_edge_2.rotation_euler = (0.0, 0.0, -0.1047)
ob_tc_heavycrashhull_v1_uneven_buried_torn_lower_edge_3.location = (0.0, 0.0, 0.0)
ob_tc_heavycrashhull_v1_uneven_buried_torn_lower_edge_3.rotation_euler = (0.0, 0.0, 0.1396)
ob_tc_heavycrashhull_v1_uneven_buried_torn_lower_edge_4.location = (0.0, 0.0, 0.0)
ob_tc_heavycrashhull_v1_uneven_buried_torn_lower_edge_4.rotation_euler = (0.0, 0.0, -0.2094)
ob_tc_heavycrashhull_v1_uneven_buried_torn_lower_edge_5.location = (0.0, 0.0, 0.0)
ob_tc_heavycrashhull_v1_uneven_buried_torn_lower_edge_5.rotation_euler = (0.0, 0.0, 0.192)
ob_tc_heavycrashhull_v1_manufactured_hull_panel_1.location = (0.0, 0.0, 0.0)
ob_tc_heavycrashhull_v1_manufactured_hull_panel_2.location = (0.0, 0.0, 0.0)
ob_tc_heavycrashhull_v1_manufactured_hull_panel_3.location = (0.0, 0.0, 0.0)
ob_tc_heavycrashhull_v1_manufactured_hull_panel_4.location = (0.0, 0.0, 0.0)
ob_tc_heavycrashhull_v1_worn_steel_panel_seam_1.location = (0.0, 0.0, 0.0)
ob_tc_heavycrashhull_v1_worn_steel_panel_seam_2.location = (0.0, 0.0, 0.0)
ob_tc_heavycrashhull_v1_worn_steel_panel_seam_3.location = (0.0, 0.0, 0.0)
ob_tc_heavycrashhull_v1_crushed_front_folded_offwhite_plate_left.location = (0.0, 0.0, 0.0)
ob_tc_heavycrashhull_v1_crushed_front_folded_offwhite_plate_left.rotation_euler = (0.0, -0.3142, -0.3142)
ob_tc_heavycrashhull_v1_crushed_front_folded_offwhite_plate_right.location = (0.0, 0.0, 0.0)
ob_tc_heavycrashhull_v1_crushed_front_folded_offwhite_plate_right.rotation_euler = (0.0, 0.2443, 0.2967)
ob_tc_heavycrashhull_v1_crushed_front_large_graphite_void.location = (0.0, 0.0, 0.0)
ob_tc_heavycrashhull_v1_jagged_front_steel_fracture_strut_1.location = (0.0, 0.0, 0.0)
ob_tc_heavycrashhull_v1_jagged_front_steel_fracture_strut_1.rotation_euler = (0.0, -0.5585, 0.0)
ob_tc_heavycrashhull_v1_jagged_front_steel_fracture_strut_2.location = (0.0, 0.0, 0.0)
ob_tc_heavycrashhull_v1_jagged_front_steel_fracture_strut_2.rotation_euler = (0.0, 0.4538, 0.0)
ob_tc_heavycrashhull_v1_jagged_front_steel_fracture_strut_3.location = (0.0, 0.0, 0.0)
ob_tc_heavycrashhull_v1_jagged_front_steel_fracture_strut_3.rotation_euler = (0.0, -0.3142, 0.0)
ob_tc_heavycrashhull_v1_jagged_front_steel_fracture_strut_4.location = (0.0, 0.0, 0.0)
ob_tc_heavycrashhull_v1_jagged_front_steel_fracture_strut_4.rotation_euler = (0.0, 0.6109, 0.0)
ob_tc_heavycrashhull_v1_deep_rear_engine_mount_graphite_socket.location = (0.0, 0.0, 0.0)
ob_tc_heavycrashhull_v1_rear_engine_outer_worn_steel_ring.location = (0.0, 0.0, 0.0)
ob_tc_heavycrashhull_v1_rear_engine_inner_graphite_nozzle.location = (0.0, 0.0, 0.0)
ob_tc_heavycrashhull_v1_rear_engine_broken_core_ring.location = (0.0, 0.0, 0.0)
ob_tc_heavycrashhull_v1_rear_engine_radial_vane_1.location = (0.0, 0.0, 0.0)
ob_tc_heavycrashhull_v1_rear_engine_radial_vane_2.location = (0.0, 0.0, 0.0)
ob_tc_heavycrashhull_v1_rear_engine_radial_vane_2.rotation_euler = (0.7854, 0.0, 0.0)
ob_tc_heavycrashhull_v1_rear_engine_radial_vane_3.location = (0.0, 0.0, 0.0)
ob_tc_heavycrashhull_v1_rear_engine_radial_vane_3.rotation_euler = (1.571, 0.0, 0.0)
ob_tc_heavycrashhull_v1_rear_engine_radial_vane_4.location = (0.0, 0.0, 0.0)
ob_tc_heavycrashhull_v1_rear_engine_radial_vane_4.rotation_euler = (2.356, 0.0, 0.0)
ob_tc_heavycrashhull_v1_rear_engine_radial_vane_5.location = (0.0, 0.0, 0.0)
ob_tc_heavycrashhull_v1_rear_engine_radial_vane_5.rotation_euler = (3.142, 0.0, 0.0)
ob_tc_heavycrashhull_v1_rear_engine_radial_vane_6.location = (0.0, 0.0, 0.0)
ob_tc_heavycrashhull_v1_rear_engine_radial_vane_6.rotation_euler = (3.927, 0.0, 0.0)
ob_tc_heavycrashhull_v1_rear_engine_radial_vane_7.location = (0.0, 0.0, 0.0)
ob_tc_heavycrashhull_v1_rear_engine_radial_vane_7.rotation_euler = (4.712, 0.0, 0.0)
ob_tc_heavycrashhull_v1_rear_engine_radial_vane_8.location = (0.0, 0.0, 0.0)
ob_tc_heavycrashhull_v1_rear_engine_radial_vane_8.rotation_euler = (5.498, 0.0, 0.0)
ob_tc_heavycrashhull_v1_rear_engine_heavy_mount_strut_1.location = (0.0, 0.0, 0.0)
ob_tc_heavycrashhull_v1_rear_engine_heavy_mount_strut_1.rotation_euler = (0.0, 0.0, -0.2094)
ob_tc_heavycrashhull_v1_rear_engine_heavy_mount_strut_2.location = (0.0, 0.0, 0.0)
ob_tc_heavycrashhull_v1_rear_engine_heavy_mount_strut_2.rotation_euler = (0.0, 0.0, 0.1745)
ob_tc_heavycrashhull_v1_rear_engine_heavy_mount_strut_3.location = (0.0, 0.0, 0.0)
ob_tc_heavycrashhull_v1_rear_engine_heavy_mount_strut_3.rotation_euler = (0.0, 0.0, 0.2618)
ob_tc_heavycrashhull_v1_rear_engine_heavy_mount_strut_4.location = (0.0, 0.0, 0.0)
ob_tc_heavycrashhull_v1_rear_engine_heavy_mount_strut_4.rotation_euler = (0.0, 0.0, -0.2443)
ob_tc_heavycrashhull_v1_muted_orange_side_marking.location = (0.0, 0.0, 0.0)
ob_tc_heavycrashhull_v1_muted_orange_top_marking.location = (0.0, 0.0, 0.0)
ob_tc_heavycrashhull_v1_cyan_local_breach_slot.location = (0.0, 0.0, 0.0)
ob_area.location = (0.0, -6.0, 6.0)

# ---- collection membership
col_collection.objects.link(ob_tc_heavycrashhull_v1_broken_asymmetric_industrial_hull_shell)
col_collection.objects.link(ob_tc_heavycrashhull_v1_flat_graphite_underside)
col_collection.objects.link(ob_tc_heavycrashhull_v1_large_exposed_internal_rib_1)
col_collection.objects.link(ob_tc_heavycrashhull_v1_graphite_void_between_ribs_1)
col_collection.objects.link(ob_tc_heavycrashhull_v1_large_exposed_internal_rib_2)
col_collection.objects.link(ob_tc_heavycrashhull_v1_graphite_void_between_ribs_2)
col_collection.objects.link(ob_tc_heavycrashhull_v1_large_exposed_internal_rib_3)
col_collection.objects.link(ob_tc_heavycrashhull_v1_graphite_void_between_ribs_3)
col_collection.objects.link(ob_tc_heavycrashhull_v1_large_exposed_internal_rib_4)
col_collection.objects.link(ob_tc_heavycrashhull_v1_graphite_void_between_ribs_4)
col_collection.objects.link(ob_tc_heavycrashhull_v1_large_exposed_internal_rib_5)
col_collection.objects.link(ob_tc_heavycrashhull_v1_graphite_void_between_ribs_5)
col_collection.objects.link(ob_tc_heavycrashhull_v1_large_exposed_internal_rib_6)
col_collection.objects.link(ob_tc_heavycrashhull_v1_graphite_void_between_ribs_6)
col_collection.objects.link(ob_tc_heavycrashhull_v1_thick_torn_breach_lower_lip)
col_collection.objects.link(ob_tc_heavycrashhull_v1_thick_torn_breach_upper_lip)
col_collection.objects.link(ob_tc_heavycrashhull_v1_breach_forward_ripped_vertical_edge)
col_collection.objects.link(ob_tc_heavycrashhull_v1_breach_rear_ripped_vertical_edge)
col_collection.objects.link(ob_tc_heavycrashhull_v1_curled_torn_breach_panel_1)
col_collection.objects.link(ob_tc_heavycrashhull_v1_curled_torn_breach_panel_2)
col_collection.objects.link(ob_tc_heavycrashhull_v1_curled_torn_breach_panel_3)
col_collection.objects.link(ob_tc_heavycrashhull_v1_curled_torn_breach_panel_4)
col_collection.objects.link(ob_tc_heavycrashhull_v1_uneven_buried_torn_lower_edge_1)
col_collection.objects.link(ob_tc_heavycrashhull_v1_uneven_buried_torn_lower_edge_2)
col_collection.objects.link(ob_tc_heavycrashhull_v1_uneven_buried_torn_lower_edge_3)
col_collection.objects.link(ob_tc_heavycrashhull_v1_uneven_buried_torn_lower_edge_4)
col_collection.objects.link(ob_tc_heavycrashhull_v1_uneven_buried_torn_lower_edge_5)
col_collection.objects.link(ob_tc_heavycrashhull_v1_manufactured_hull_panel_1)
col_collection.objects.link(ob_tc_heavycrashhull_v1_manufactured_hull_panel_2)
col_collection.objects.link(ob_tc_heavycrashhull_v1_manufactured_hull_panel_3)
col_collection.objects.link(ob_tc_heavycrashhull_v1_manufactured_hull_panel_4)
col_collection.objects.link(ob_tc_heavycrashhull_v1_worn_steel_panel_seam_1)
col_collection.objects.link(ob_tc_heavycrashhull_v1_worn_steel_panel_seam_2)
col_collection.objects.link(ob_tc_heavycrashhull_v1_worn_steel_panel_seam_3)
col_collection.objects.link(ob_tc_heavycrashhull_v1_crushed_front_folded_offwhite_plate_left)
col_collection.objects.link(ob_tc_heavycrashhull_v1_crushed_front_folded_offwhite_plate_right)
col_collection.objects.link(ob_tc_heavycrashhull_v1_crushed_front_large_graphite_void)
col_collection.objects.link(ob_tc_heavycrashhull_v1_jagged_front_steel_fracture_strut_1)
col_collection.objects.link(ob_tc_heavycrashhull_v1_jagged_front_steel_fracture_strut_2)
col_collection.objects.link(ob_tc_heavycrashhull_v1_jagged_front_steel_fracture_strut_3)
col_collection.objects.link(ob_tc_heavycrashhull_v1_jagged_front_steel_fracture_strut_4)
col_collection.objects.link(ob_tc_heavycrashhull_v1_deep_rear_engine_mount_graphite_socket)
col_collection.objects.link(ob_tc_heavycrashhull_v1_rear_engine_outer_worn_steel_ring)
col_collection.objects.link(ob_tc_heavycrashhull_v1_rear_engine_inner_graphite_nozzle)
col_collection.objects.link(ob_tc_heavycrashhull_v1_rear_engine_broken_core_ring)
col_collection.objects.link(ob_tc_heavycrashhull_v1_rear_engine_radial_vane_1)
col_collection.objects.link(ob_tc_heavycrashhull_v1_rear_engine_radial_vane_2)
col_collection.objects.link(ob_tc_heavycrashhull_v1_rear_engine_radial_vane_3)
col_collection.objects.link(ob_tc_heavycrashhull_v1_rear_engine_radial_vane_4)
col_collection.objects.link(ob_tc_heavycrashhull_v1_rear_engine_radial_vane_5)
col_collection.objects.link(ob_tc_heavycrashhull_v1_rear_engine_radial_vane_6)
col_collection.objects.link(ob_tc_heavycrashhull_v1_rear_engine_radial_vane_7)
col_collection.objects.link(ob_tc_heavycrashhull_v1_rear_engine_radial_vane_8)
col_collection.objects.link(ob_tc_heavycrashhull_v1_rear_engine_heavy_mount_strut_1)
col_collection.objects.link(ob_tc_heavycrashhull_v1_rear_engine_heavy_mount_strut_2)
col_collection.objects.link(ob_tc_heavycrashhull_v1_rear_engine_heavy_mount_strut_3)
col_collection.objects.link(ob_tc_heavycrashhull_v1_rear_engine_heavy_mount_strut_4)
col_collection.objects.link(ob_tc_heavycrashhull_v1_muted_orange_side_marking)
col_collection.objects.link(ob_tc_heavycrashhull_v1_muted_orange_top_marking)
col_collection.objects.link(ob_tc_heavycrashhull_v1_cyan_local_breach_slot)
col_collection.objects.link(ob_area)

# ---- scene / render settings (as saved in the file)
scene.frame_start = 1; scene.frame_end = 250; scene.frame_set(1)
scene.render.engine = 'BLENDER_EEVEE_NEXT'
scene.cycles.sampling_pattern = 'TABULATED_SOBOL'
bpy.context.view_layer.update()

# ---- added for rendering (the .blend has no active camera): camera
cam_auto = bpy.data.cameras.new('AutoCamera')
cam_auto.lens = 50.0
cam_auto.sensor_width = 36.0
cam_auto.clip_end = 1000.0
ob_auto_camera = bpy.data.objects.new('AutoCamera', cam_auto)
scene.collection.objects.link(ob_auto_camera)
ob_auto_camera.location = (15.6195, -18.9893, 13.7314)
ob_auto_camera.rotation_euler = (1.09748, -7.21219e-08, 0.694738)
scene.camera = ob_auto_camera
bpy.context.view_layer.update()
